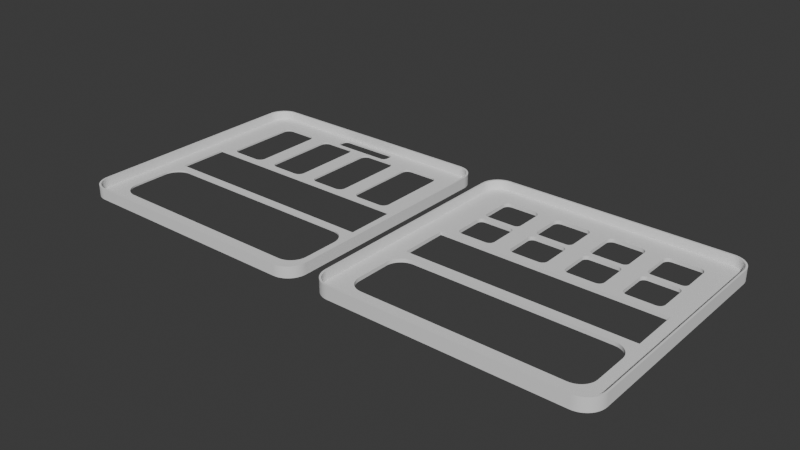# Source: streamdeckplusfiles.blend  (saved by Blender 4.0.36; exported with 4.5.12 LTS)
import bpy
from mathutils import Matrix  # noqa: F401  (used for matrix-valued properties, if any)

bpy.ops.wm.read_factory_settings(use_empty=True)
scene = bpy.context.scene
scene.name = 'Scene'

# ---- collections
col_face_cover_with_logo_cut_out = bpy.data.collections.new('face cover with logo cut out'); scene.collection.children.link(col_face_cover_with_logo_cut_out)
col_faceplate_botton_seperation = bpy.data.collections.new('faceplate botton seperation'); scene.collection.children.link(col_faceplate_botton_seperation)

# ---- node groups
ng_auto_smooth = bpy.data.node_groups.new('Auto Smooth', 'GeometryNodeTree')
_s = ng_auto_smooth.interface.new_socket(name='Geometry', in_out='OUTPUT', socket_type='NodeSocketGeometry')
_s = ng_auto_smooth.interface.new_socket(name='Geometry', in_out='INPUT', socket_type='NodeSocketGeometry')
_s = ng_auto_smooth.interface.new_socket(name='Angle', in_out='INPUT', socket_type='NodeSocketFloat')
_s.subtype = 'ANGLE'
_s.min_value = 0.0
_s.max_value = 3.142
ng_auto_smooth.is_modifier = True
_N = ng_auto_smooth.nodes; _L = ng_auto_smooth.links
n0 = _N.new('NodeGroupOutput'); n0.name = 'Group Output'; n0.location = (480, -100)
n1 = _N.new('NodeGroupInput'); n1.name = 'Group Input'; n1.location = (-420, -300)
n2 = _N.new('NodeGroupInput'); n2.name = 'Group Input.001'; n2.location = (-60, -100)
n3 = _N.new('GeometryNodeSetShadeSmooth'); n3.name = 'Set Shade Smooth'; n3.location = (120, -100)
n3.domain = 'EDGE'
n4 = _N.new('GeometryNodeSetShadeSmooth'); n4.name = 'Set Shade Smooth.001'; n4.location = (300, -100)
n5 = _N.new('GeometryNodeInputMeshEdgeAngle'); n5.name = 'Edge Angle'; n5.location = (-420, -220)
n6 = _N.new('GeometryNodeInputEdgeSmooth'); n6.name = 'Is Edge Smooth'; n6.location = (-60, -160)
n7 = _N.new('GeometryNodeInputShadeSmooth'); n7.name = 'Is Face Smooth'; n7.location = (-240, -340)
n8 = _N.new('FunctionNodeBooleanMath'); n8.name = 'Boolean Math'; n8.location = (-60, -220)
n9 = _N.new('FunctionNodeCompare'); n9.name = 'Compare'; n9.location = (-240, -180)
n9.operation = 'LESS_EQUAL'
_L.new(n5.outputs[0], n9.inputs[0])
_L.new(n4.outputs[0], n0.inputs[0])
_L.new(n1.outputs[1], n9.inputs[1])
_L.new(n9.outputs[0], n8.inputs[0])
_L.new(n7.outputs[0], n8.inputs[1])
_L.new(n2.outputs[0], n3.inputs[0])
_L.new(n6.outputs[0], n3.inputs[1])
_L.new(n3.outputs[0], n4.inputs[0])
_L.new(n8.outputs[0], n3.inputs[2])
n0.is_active_output = True

# ---- world
world_world = bpy.data.worlds.new('World'); scene.world = world_world
world_world.use_nodes = True; world_world.node_tree.nodes.clear()
_N = world_world.node_tree.nodes; _L = world_world.node_tree.links
n0 = _N.new('ShaderNodeOutputWorld'); n0.name = 'World Output'; n0.location = (300, 300)
n1 = _N.new('ShaderNodeBackground'); n1.name = 'Background'; n1.location = (10, 300)
n1.inputs[0].default_value = (0.05088, 0.05088, 0.05088, 1.0)
_L.new(n1.outputs[0], n0.inputs[0])
n0.is_active_output = True
world_world.color = (0.05088, 0.05088, 0.05088)
world_world.use_sun_shadow = False
world_world.sun_shadow_jitter_overblur = 0.0

# ---- meshes
me_stream_deck_plus_face_cover = bpy.data.meshes.new('Stream Deck Plus face cover')
me_stream_deck_plus_face_cover.from_pydata([(-60.59, -71.77, 4.703), (-60.59, -71.77, -0.3468), (-61.4, -71.73, 4.703), (-61.4, -71.73, -0.3468), (-62.21, -71.62, -0.3468), (-62.21, -71.62, 4.703), (-63.0, -71.45, -0.3468), (-63.0, -71.45, 4.703), (-63.78, -71.2, -0.3468), (-63.78, -71.2, 4.703), (-64.52, -70.89, -0.3468), (-64.52, -70.89, 4.703), (-65.24, -70.52, -0.3468), (-65.24, -70.52, 4.703), (-65.93, -70.08, -0.3468), (-65.93, -70.08, 4.703), (-66.57, -69.59, -0.3468), (-66.57, -69.59, 4.703), (-67.17, -69.04, -0.3468), (-67.17, -69.04, 4.703), (-67.72, -68.44, -0.3468), (-67.72, -68.44, 4.703), (-68.21, -67.8, -0.3468), (-68.21, -67.8, 4.703), (-68.65, -67.12, -0.3468), (-68.65, -67.12, 4.703), (-69.02, -66.4, -0.3468), (-69.02, -66.4, 4.703), (-69.33, -65.65, -0.3468), (-69.33, -65.65, 4.703), (-69.58, -64.87, -0.3468), (-69.58, -64.87, 4.703), (-69.75, -64.08, -0.3468), (-69.75, -64.08, 4.703), (-69.86, -63.28, -0.3468), (-69.86, -63.28, 4.703), (-69.89, -62.47, 4.703), (-69.89, -62.47, -0.3468), (-69.89, 54.33, -0.3468), (-69.89, 54.33, 4.703), (-69.86, 55.15, 4.703), (-69.86, 55.15, -0.3468), (-69.75, 55.95, -0.3468), (-69.75, 55.95, 4.703), (-69.58, 56.74, -0.3468), (-69.58, 56.74, 4.703), (-69.33, 57.52, -0.3468), (-69.33, 57.52, 4.703), (-69.02, 58.27, -0.3468), (-69.02, 58.27, 4.703), (-68.65, 58.98, -0.3468), (-68.65, 58.98, 4.703), (-68.21, 59.67, -0.3468), (-68.21, 59.67, 4.703), (-67.72, 60.31, -0.3468), (-67.72, 60.31, 4.703), (-67.17, 60.91, -0.3468), (-67.17, 60.91, 4.703), (-66.57, 61.46, -0.3468), (-66.57, 61.46, 4.703), (-65.93, 61.95, -0.3468), (-65.93, 61.95, 4.703), (-65.24, 62.39, -0.3468), (-65.24, 62.39, 4.703), (-64.52, 62.76, -0.3468), (-64.52, 62.76, 4.703), (-63.78, 63.07, -0.3468), (-63.78, 63.07, 4.703), (-63.0, 63.32, -0.3468), (-63.0, 63.32, 4.703), (-62.21, 63.49, -0.3468), (-62.21, 63.49, 4.703), (-61.4, 63.6, -0.3468), (-61.4, 63.6, 4.703), (-60.59, 63.63, 4.703), (-60.59, 63.63, -0.3468), (60.81, 63.63, -0.3468), (60.81, 63.63, 4.703), (60.81, -71.77, -0.3468), (60.81, -71.77, 4.703), (70.11, -62.47, 4.703), (70.11, -62.47, -0.3468), (70.07, -63.28, 4.703), (70.07, -63.28, -0.3468), (69.96, -64.08, -0.3468), (69.96, -64.08, 4.703), (69.79, -64.87, -0.3468), (69.79, -64.87, 4.703), (69.54, -65.65, -0.3468), (69.54, -65.65, 4.703), (69.23, -66.4, -0.3468), (69.23, -66.4, 4.703), (68.86, -67.12, -0.3468), (68.86, -67.12, 4.703), (68.42, -67.8, -0.3468), (68.42, -67.8, 4.703), (67.93, -68.44, -0.3468), (67.93, -68.44, 4.703), (67.38, -69.04, -0.3468), (67.38, -69.04, 4.703), (66.78, -69.59, -0.3468), (66.78, -69.59, 4.703), (66.14, -70.08, -0.3468), (66.14, -70.08, 4.703), (65.46, -70.52, -0.3468), (65.46, -70.52, 4.703), (64.74, -70.89, -0.3468), (64.74, -70.89, 4.703), (63.99, -71.2, -0.3468), (63.99, -71.2, 4.703), (63.21, -71.45, -0.3468), (63.21, -71.45, 4.703), (62.42, -71.62, -0.3468), (62.42, -71.62, 4.703), (61.62, -71.73, -0.3468), (61.62, -71.73, 4.703), (70.11, 54.33, -0.3468), (70.11, 54.33, 4.703), (61.62, 63.6, 4.703), (61.62, 63.6, -0.3468), (62.42, 63.49, -0.3468), (62.42, 63.49, 4.703), (63.21, 63.32, -0.3468), (63.21, 63.32, 4.703), (63.99, 63.07, -0.3468), (63.99, 63.07, 4.703), (64.74, 62.76, -0.3468), (64.74, 62.76, 4.703), (65.46, 62.39, -0.3468), (65.46, 62.39, 4.703), (66.14, 61.95, -0.3468), (66.14, 61.95, 4.703), (66.78, 61.46, -0.3468), (66.78, 61.46, 4.703), (67.38, 60.91, -0.3468), (67.38, 60.91, 4.703), (67.93, 60.31, -0.3468), (67.93, 60.31, 4.703), (68.42, 59.67, -0.3468), (68.42, 59.67, 4.703), (68.86, 58.98, -0.3468), (68.86, 58.98, 4.703), (69.23, 58.27, -0.3468), (69.23, 58.27, 4.703), (69.54, 57.52, -0.3468), (69.54, 57.52, 4.703), (69.79, 56.74, -0.3468), (69.79, 56.74, 4.703), (69.96, 55.95, -0.3468), (69.96, 55.95, 4.703), (70.07, 55.15, -0.3468), (70.07, 55.15, 4.703), (-70.89, -62.47, 4.703), (-70.89, -62.47, -1.297), (-70.86, -63.36, 4.703), (-70.86, -63.36, -1.297), (-70.74, -64.25, 4.703), (-70.74, -64.25, -1.297), (-70.54, -65.13, 4.703), (-70.54, -65.13, -1.297), (-70.27, -65.99, 4.703), (-70.27, -65.99, -1.297), (-69.93, -66.82, 4.703), (-69.93, -66.82, -1.297), (-69.51, -67.62, 4.703), (-69.51, -67.62, -1.297), (-69.03, -68.37, 4.703), (-69.03, -68.37, -1.297), (-68.48, -69.09, 4.703), (-68.48, -69.09, -1.297), (-67.88, -69.75, 4.703), (-67.88, -69.75, -1.297), (-67.22, -70.36, 4.703), (-67.22, -70.36, -1.297), (-66.5, -70.9, 4.703), (-66.5, -70.9, -1.297), (-65.74, -71.39, 4.703), (-65.74, -71.39, -1.297), (-64.95, -71.8, 4.703), (-64.95, -71.8, -1.297), (-64.12, -72.14, 4.703), (-64.12, -72.14, -1.297), (-63.26, -72.41, 4.703), (-63.26, -72.41, -1.297), (-62.38, -72.61, 4.703), (-62.38, -72.61, -1.297), (-61.49, -72.73, 4.703), (-61.49, -72.73, -1.297), (-60.59, -72.77, 4.703), (-60.59, -72.77, -1.297), (-70.89, 54.33, -1.297), (-70.89, 54.33, 4.703), (-60.59, 64.63, 4.703), (-60.59, 64.63, -1.297), (-61.49, 64.6, 4.703), (-61.49, 64.6, -1.297), (-62.38, 64.48, 4.703), (-62.38, 64.48, -1.297), (-63.26, 64.28, 4.703), (-63.26, 64.28, -1.297), (-64.12, 64.01, 4.703), (-64.12, 64.01, -1.297), (-64.95, 63.67, 4.703), (-64.95, 63.67, -1.297), (-65.74, 63.25, 4.703), (-65.74, 63.25, -1.297), (-66.5, 62.77, 4.703), (-66.5, 62.77, -1.297), (-67.22, 62.23, 4.703), (-67.22, 62.23, -1.297), (-67.88, 61.62, 4.703), (-67.88, 61.62, -1.297), (-68.48, 60.96, 4.703), (-68.48, 60.96, -1.297), (-69.03, 60.24, 4.703), (-69.03, 60.24, -1.297), (-69.51, 59.48, 4.703), (-69.51, 59.48, -1.297), (-69.93, 58.69, 4.703), (-69.93, 58.69, -1.297), (-70.27, 57.86, 4.703), (-70.27, 57.86, -1.297), (-70.54, 57.0, 4.703), (-70.54, 57.0, -1.297), (-70.74, 56.12, 4.703), (-70.74, 56.12, -1.297), (-70.86, 55.23, 4.703), (-70.86, 55.23, -1.297), (60.81, 64.63, -1.297), (60.81, 64.63, 4.703), (71.11, 54.33, 4.703), (71.11, 54.33, -1.297), (71.07, 55.23, 4.703), (71.07, 55.23, -1.297), (70.95, 56.12, 4.703), (70.95, 56.12, -1.297), (70.75, 57.0, 4.703), (70.75, 57.0, -1.297), (70.48, 57.86, 4.703), (70.48, 57.86, -1.297), (70.14, 58.69, 4.703), (70.14, 58.69, -1.297), (69.73, 59.48, 4.703), (69.73, 59.48, -1.297), (69.24, 60.24, 4.703), (69.24, 60.24, -1.297), (68.7, 60.96, 4.703), (68.7, 60.96, -1.297), (68.09, 61.62, 4.703), (68.09, 61.62, -1.297), (67.43, 62.23, 4.703), (67.43, 62.23, -1.297), (66.71, 62.77, 4.703), (66.71, 62.77, -1.297), (65.96, 63.25, 4.703), (65.96, 63.25, -1.297), (65.16, 63.67, 4.703), (65.16, 63.67, -1.297), (64.33, 64.01, 4.703), (64.33, 64.01, -1.297), (63.47, 64.28, 4.703), (63.47, 64.28, -1.297), (62.59, 64.48, 4.703), (62.59, 64.48, -1.297), (61.7, 64.6, 4.703), (61.7, 64.6, -1.297), (71.11, -62.47, -1.297), (71.11, -62.47, 4.703), (60.81, -72.77, 4.703), (60.81, -72.77, -1.297), (61.7, -72.73, 4.703), (61.7, -72.73, -1.297), (62.59, -72.61, 4.703), (62.59, -72.61, -1.297), (63.47, -72.41, 4.703), (63.47, -72.41, -1.297), (64.33, -72.14, 4.703), (64.33, -72.14, -1.297), (65.16, -71.8, 4.703), (65.16, -71.8, -1.297), (65.96, -71.39, 4.703), (65.96, -71.39, -1.297), (66.71, -70.9, 4.703), (66.71, -70.9, -1.297), (67.43, -70.36, 4.703), (67.43, -70.36, -1.297), (68.09, -69.75, 4.703), (68.09, -69.75, -1.297), (68.7, -69.09, 4.703), (68.7, -69.09, -1.297), (69.24, -68.37, 4.703), (69.24, -68.37, -1.297), (69.73, -67.62, 4.703), (69.73, -67.62, -1.297), (70.14, -66.82, 4.703), (70.14, -66.82, -1.297), (70.48, -65.99, 4.703), (70.48, -65.99, -1.297), (70.75, -65.13, 4.703), (70.75, -65.13, -1.297), (70.95, -64.25, 4.703), (70.95, -64.25, -1.297), (71.07, -63.36, 4.703), (71.07, -63.36, -1.297), (-60.89, -52.07, -1.297), (-60.89, -52.07, -0.3468), (-60.86, -52.9, -1.297), (-60.86, -52.9, -0.3468), (-60.74, -53.72, -1.297), (-60.74, -53.72, -0.3468), (-60.55, -54.53, -1.297), (-60.55, -54.53, -0.3468), (-60.29, -55.32, -1.297), (-60.29, -55.32, -0.3468), (-59.95, -56.08, -1.297), (-59.95, -56.08, -0.3468), (-59.55, -56.8, -1.297), (-59.55, -56.8, -0.3468), (-59.08, -57.49, -1.297), (-59.08, -57.49, -0.3468), (-58.55, -58.13, -1.297), (-58.55, -58.13, -0.3468), (-57.96, -58.72, -1.297), (-57.96, -58.72, -0.3468), (-57.32, -59.25, -1.297), (-57.32, -59.25, -0.3468), (-56.63, -59.72, -1.297), (-56.63, -59.72, -0.3468), (-55.91, -60.12, -1.297), (-55.91, -60.12, -0.3468), (-55.15, -60.46, -1.297), (-55.15, -60.46, -0.3468), (-54.36, -60.72, -1.297), (-54.36, -60.72, -0.3468), (-53.55, -60.91, -1.297), (-53.55, -60.91, -0.3468), (-52.72, -61.03, -1.297), (-52.72, -61.03, -0.3468), (-51.89, -61.07, -1.297), (-51.89, -61.07, -0.3468), (-60.89, -33.57, -0.3468), (-60.89, -33.57, -1.297), (-51.89, -24.57, -1.297), (-51.89, -24.57, -0.3468), (-52.72, -24.6, -1.297), (-52.72, -24.6, -0.3468), (-53.55, -24.72, -1.297), (-53.55, -24.72, -0.3468), (-54.36, -24.91, -1.297), (-54.36, -24.91, -0.3468), (-55.15, -25.17, -1.297), (-55.15, -25.17, -0.3468), (-55.91, -25.51, -1.297), (-55.91, -25.51, -0.3468), (-56.63, -25.91, -1.297), (-56.63, -25.91, -0.3468), (-57.32, -26.38, -1.297), (-57.32, -26.38, -0.3468), (-57.96, -26.91, -1.297), (-57.96, -26.91, -0.3468), (-58.55, -27.5, -1.297), (-58.55, -27.5, -0.3468), (-59.08, -28.14, -1.297), (-59.08, -28.14, -0.3468), (-59.55, -28.83, -1.297), (-59.55, -28.83, -0.3468), (-59.95, -29.55, -1.297), (-59.95, -29.55, -0.3468), (-60.29, -30.31, -1.297), (-60.29, -30.31, -0.3468), (-60.55, -31.1, -1.297), (-60.55, -31.1, -0.3468), (-60.74, -31.91, -1.297), (-60.74, -31.91, -0.3468), (-60.86, -32.73, -1.297), (-60.86, -32.73, -0.3468), (52.11, -24.57, -0.3468), (52.11, -24.57, -1.297), (61.11, -33.57, -1.297), (61.11, -33.57, -0.3468), (61.07, -32.73, -1.297), (61.07, -32.73, -0.3468), (60.95, -31.91, -1.297), (60.95, -31.91, -0.3468), (60.76, -31.1, -1.297), (60.76, -31.1, -0.3468), (60.5, -30.31, -1.297), (60.5, -30.31, -0.3468), (60.16, -29.55, -1.297), (60.16, -29.55, -0.3468), (59.76, -28.83, -1.297), (59.76, -28.83, -0.3468), (59.29, -28.14, -1.297), (59.29, -28.14, -0.3468), (58.76, -27.5, -1.297), (58.76, -27.5, -0.3468), (58.17, -26.91, -1.297), (58.17, -26.91, -0.3468), (57.53, -26.38, -1.297), (57.53, -26.38, -0.3468), (56.84, -25.91, -1.297), (56.84, -25.91, -0.3468), (56.12, -25.51, -1.297), (56.12, -25.51, -0.3468), (55.36, -25.17, -1.297), (55.36, -25.17, -0.3468), (54.57, -24.91, -1.297), (54.57, -24.91, -0.3468), (53.76, -24.72, -1.297), (53.76, -24.72, -0.3468), (52.94, -24.6, -1.297), (52.94, -24.6, -0.3468), (61.11, -52.07, -0.3468), (61.11, -52.07, -1.297), (52.11, -61.07, -1.297), (52.11, -61.07, -0.3468), (52.94, -61.03, -1.297), (52.94, -61.03, -0.3468), (53.76, -60.91, -1.297), (53.76, -60.91, -0.3468), (54.57, -60.72, -1.297), (54.57, -60.72, -0.3468), (55.36, -60.46, -1.297), (55.36, -60.46, -0.3468), (56.12, -60.12, -1.297), (56.12, -60.12, -0.3468), (56.84, -59.72, -1.297), (56.84, -59.72, -0.3468), (57.53, -59.25, -1.297), (57.53, -59.25, -0.3468), (58.17, -58.72, -1.297), (58.17, -58.72, -0.3468), (58.76, -58.13, -1.297), (58.76, -58.13, -0.3468), (59.29, -57.49, -1.297), (59.29, -57.49, -0.3468), (59.76, -56.8, -1.297), (59.76, -56.8, -0.3468), (60.16, -56.08, -1.297), (60.16, -56.08, -0.3468), (60.5, -55.32, -1.297), (60.5, -55.32, -0.3468), (60.76, -54.53, -1.297), (60.76, -54.53, -0.3468), (60.95, -53.72, -1.297), (60.95, -53.72, -0.3468), (61.07, -52.9, -1.297), (61.07, -52.9, -0.3468), (-37.14, 10.03, -1.297), (-37.14, 10.03, -0.3468), (-36.65, 10.07, -1.297), (-36.65, 10.07, -0.3468), (-36.16, 10.18, -1.297), (-36.16, 10.18, -0.3468), (-35.69, 10.35, -1.297), (-35.69, 10.35, -0.3468), (-35.25, 10.59, -1.297), (-35.25, 10.59, -0.3468), (-34.85, 10.89, -1.297), (-34.85, 10.89, -0.3468), (-34.5, 11.24, -1.297), (-34.5, 11.24, -0.3468), (-34.2, 11.64, -1.297), (-34.2, 11.64, -0.3468), (-33.96, 12.08, -1.297), (-33.96, 12.08, -0.3468), (-33.79, 12.55, -1.297), (-33.79, 12.55, -0.3468), (-33.68, 13.04, -1.297), (-33.68, 13.04, -0.3468), (-33.64, 13.53, -1.297), (-33.64, 13.53, -0.3468), (-50.89, 10.03, -0.3468), (-50.89, 10.03, -1.297), (-54.39, 13.53, -1.297), (-54.39, 13.53, -0.3468), (-54.36, 13.04, -1.297), (-54.36, 13.04, -0.3468), (-54.25, 12.55, -1.297), (-54.25, 12.55, -0.3468), (-54.08, 12.08, -1.297), (-54.08, 12.08, -0.3468), (-53.84, 11.64, -1.297), (-53.84, 11.64, -0.3468), (-53.54, 11.24, -1.297), (-53.54, 11.24, -0.3468), (-53.19, 10.89, -1.297), (-53.19, 10.89, -0.3468), (-52.79, 10.59, -1.297), (-52.79, 10.59, -0.3468), (-52.35, 10.35, -1.297), (-52.35, 10.35, -0.3468), (-51.88, 10.18, -1.297), (-51.88, 10.18, -0.3468), (-51.39, 10.07, -1.297), (-51.39, 10.07, -0.3468), (-54.39, 48.93, -0.3468), (-54.39, 48.93, -1.297), (-50.89, 52.43, -1.297), (-50.89, 52.43, -0.3468), (-51.39, 52.4, -1.297), (-51.39, 52.4, -0.3468), (-51.88, 52.29, -1.297), (-51.88, 52.29, -0.3468), (-52.35, 52.12, -1.297), (-52.35, 52.12, -0.3468), (-52.79, 51.88, -1.297), (-52.79, 51.88, -0.3468), (-53.19, 51.58, -1.297), (-53.19, 51.58, -0.3468), (-53.54, 51.23, -1.297), (-53.54, 51.23, -0.3468), (-53.84, 50.83, -1.297), (-53.84, 50.83, -0.3468), (-54.08, 50.39, -1.297), (-54.08, 50.39, -0.3468), (-54.25, 49.92, -1.297), (-54.25, 49.92, -0.3468), (-54.36, 49.43, -1.297), (-54.36, 49.43, -0.3468), (-37.14, 52.43, -0.3468), (-37.14, 52.43, -1.297), (-33.64, 48.93, -1.297), (-33.64, 48.93, -0.3468), (-33.68, 49.43, -1.297), (-33.68, 49.43, -0.3468), (-33.79, 49.92, -1.297), (-33.79, 49.92, -0.3468), (-33.96, 50.39, -1.297), (-33.96, 50.39, -0.3468), (-34.2, 50.83, -1.297), (-34.2, 50.83, -0.3468), (-34.5, 51.23, -1.297), (-34.5, 51.23, -0.3468), (-34.85, 51.58, -1.297), (-34.85, 51.58, -0.3468), (-35.25, 51.88, -1.297), (-35.25, 51.88, -0.3468), (-35.69, 52.12, -1.297), (-35.69, 52.12, -0.3468), (-36.16, 52.29, -1.297), (-36.16, 52.29, -0.3468), (-36.65, 52.4, -1.297), (-36.65, 52.4, -0.3468), (4.606, 48.93, -0.3468), (4.606, 13.53, -0.3468), (4.606, 48.93, -1.297), (4.606, 13.53, -1.297), (8.106, 52.43, -1.297), (8.106, 52.43, -0.3468), (7.608, 52.4, -1.297), (7.608, 52.4, -0.3468), (7.12, 52.29, -1.297), (7.12, 52.29, -0.3468), (6.652, 52.12, -1.297), (6.652, 52.12, -0.3468), (6.213, 51.88, -1.297), (6.213, 51.88, -0.3468), (5.814, 51.58, -1.297), (5.814, 51.58, -0.3468), (5.461, 51.23, -1.297), (5.461, 51.23, -0.3468), (5.161, 50.83, -1.297), (5.161, 50.83, -0.3468), (4.922, 50.39, -1.297), (4.922, 50.39, -0.3468), (4.747, 49.92, -1.297), (4.747, 49.92, -0.3468), (4.641, 49.43, -1.297), (4.641, 49.43, -0.3468), (21.86, 52.43, -0.3468), (21.86, 52.43, -1.297), (25.36, 48.93, -1.297), (25.36, 48.93, -0.3468), (25.32, 49.43, -1.297), (25.32, 49.43, -0.3468), (25.21, 49.92, -1.297), (25.21, 49.92, -0.3468), (25.04, 50.39, -1.297), (25.04, 50.39, -0.3468), (24.8, 50.83, -1.297), (24.8, 50.83, -0.3468), (24.5, 51.23, -1.297), (24.5, 51.23, -0.3468), (24.15, 51.58, -1.297), (24.15, 51.58, -0.3468), (23.75, 51.88, -1.297), (23.75, 51.88, -0.3468), (23.31, 52.12, -1.297), (23.31, 52.12, -0.3468), (22.84, 52.29, -1.297), (22.84, 52.29, -0.3468), (22.35, 52.4, -1.297), (22.35, 52.4, -0.3468), (25.36, 13.53, -0.3468), (25.36, 13.53, -1.297), (21.86, 10.03, -1.297), (21.86, 10.03, -0.3468), (22.35, 10.07, -1.297), (22.35, 10.07, -0.3468), (22.84, 10.18, -1.297), (22.84, 10.18, -0.3468), (23.31, 10.35, -1.297), (23.31, 10.35, -0.3468), (23.75, 10.59, -1.297), (23.75, 10.59, -0.3468), (24.15, 10.89, -1.297), (24.15, 10.89, -0.3468), (24.5, 11.24, -1.297), (24.5, 11.24, -0.3468), (24.8, 11.64, -1.297), (24.8, 11.64, -0.3468), (25.04, 12.08, -1.297), (25.04, 12.08, -0.3468), (25.21, 12.55, -1.297), (25.21, 12.55, -0.3468), (25.32, 13.04, -1.297), (25.32, 13.04, -0.3468), (8.106, 10.03, -0.3468), (8.106, 10.03, -1.297), (4.641, 13.04, -1.297), (4.641, 13.04, -0.3468), (4.747, 12.55, -1.297), (4.747, 12.55, -0.3468), (4.922, 12.08, -1.297), (4.922, 12.08, -0.3468), (5.161, 11.64, -1.297), (5.161, 11.64, -0.3468), (5.461, 11.24, -1.297), (5.461, 11.24, -0.3468), (5.814, 10.89, -1.297), (5.814, 10.89, -0.3468), (6.213, 10.59, -1.297), (6.213, 10.59, -0.3468), (6.652, 10.35, -1.297), (6.652, 10.35, -0.3468), (7.12, 10.18, -1.297), (7.12, 10.18, -0.3468), (7.608, 10.07, -1.297), (7.608, 10.07, -0.3468), (-60.39, 6.435, -0.3468), (-60.39, -20.57, -0.3468), (-60.39, 6.435, -1.297), (-60.39, -20.57, -1.297), (61.11, 6.435, -0.3468), (61.11, 6.435, -1.297), (61.11, -20.57, -0.3468), (61.11, -20.57, -1.297), (-7.644, 10.03, -1.297), (-7.644, 10.03, -0.3468), (-7.146, 10.07, -1.297), (-7.146, 10.07, -0.3468), (-6.658, 10.18, -1.297), (-6.658, 10.18, -0.3468), (-6.19, 10.35, -1.297), (-6.19, 10.35, -0.3468), (-5.752, 10.59, -1.297), (-5.752, 10.59, -0.3468), (-5.352, 10.89, -1.297), (-5.352, 10.89, -0.3468), (-4.999, 11.24, -1.297), (-4.999, 11.24, -0.3468), (-4.7, 11.64, -1.297), (-4.7, 11.64, -0.3468), (-4.461, 12.08, -1.297), (-4.461, 12.08, -0.3468), (-4.286, 12.55, -1.297), (-4.286, 12.55, -0.3468), (-4.18, 13.04, -1.297), (-4.18, 13.04, -0.3468), (-4.144, 13.53, -1.297), (-4.144, 13.53, -0.3468), (-21.39, 10.03, -0.3468), (-21.39, 10.03, -1.297), (-24.89, 13.53, -1.297), (-24.89, 13.53, -0.3468), (-24.86, 13.04, -1.297), (-24.86, 13.04, -0.3468), (-24.75, 12.55, -1.297), (-24.75, 12.55, -0.3468), (-24.58, 12.08, -1.297), (-24.58, 12.08, -0.3468), (-24.34, 11.64, -1.297), (-24.34, 11.64, -0.3468), (-24.04, 11.24, -1.297), (-24.04, 11.24, -0.3468), (-23.69, 10.89, -1.297), (-23.69, 10.89, -0.3468), (-23.29, 10.59, -1.297), (-23.29, 10.59, -0.3468), (-22.85, 10.35, -1.297), (-22.85, 10.35, -0.3468), (-22.38, 10.18, -1.297), (-22.38, 10.18, -0.3468), (-21.89, 10.07, -1.297), (-21.89, 10.07, -0.3468), (51.36, 52.43, -0.3468), (37.61, 52.43, -0.3468), (51.36, 52.43, -1.297), (37.61, 52.43, -1.297), (54.86, 48.93, -1.297), (54.86, 48.93, -0.3468), (54.82, 49.43, -1.297), (54.82, 49.43, -0.3468), (54.71, 49.92, -1.297), (54.71, 49.92, -0.3468), (54.54, 50.39, -1.297), (54.54, 50.39, -0.3468), (54.3, 50.83, -1.297), (54.3, 50.83, -0.3468), (54.0, 51.23, -1.297), (54.0, 51.23, -0.3468), (53.65, 51.58, -1.297), (53.65, 51.58, -0.3468), (53.25, 51.88, -1.297), (53.25, 51.88, -0.3468), (52.81, 52.12, -1.297), (52.81, 52.12, -0.3468), (52.34, 52.29, -1.297), (52.34, 52.29, -0.3468), (51.85, 52.4, -1.297), (51.85, 52.4, -0.3468), (54.86, 13.53, -0.3468), (54.86, 13.53, -1.297), (51.36, 10.03, -1.297), (51.36, 10.03, -0.3468), (51.85, 10.07, -1.297), (51.85, 10.07, -0.3468), (52.34, 10.18, -1.297), (52.34, 10.18, -0.3468), (52.81, 10.35, -1.297), (52.81, 10.35, -0.3468), (53.25, 10.59, -1.297), (53.25, 10.59, -0.3468), (53.65, 10.89, -1.297), (53.65, 10.89, -0.3468), (54.0, 11.24, -1.297), (54.0, 11.24, -0.3468), (54.3, 11.64, -1.297), (54.3, 11.64, -0.3468), (54.54, 12.08, -1.297), (54.54, 12.08, -0.3468), (54.71, 12.55, -1.297), (54.71, 12.55, -0.3468), (54.82, 13.04, -1.297), (54.82, 13.04, -0.3468), (37.61, 10.03, -0.3468), (37.61, 10.03, -1.297), (34.11, 13.53, -1.297), (34.11, 13.53, -0.3468), (34.14, 13.04, -1.297), (34.14, 13.04, -0.3468), (34.25, 12.55, -1.297), (34.25, 12.55, -0.3468), (34.42, 12.08, -1.297), (34.42, 12.08, -0.3468), (34.66, 11.64, -1.297), (34.66, 11.64, -0.3468), (34.96, 11.24, -1.297), (34.96, 11.24, -0.3468), (35.31, 10.89, -1.297), (35.31, 10.89, -0.3468), (35.71, 10.59, -1.297), (35.71, 10.59, -0.3468), (36.15, 10.35, -1.297), (36.15, 10.35, -0.3468), (36.62, 10.18, -1.297), (36.62, 10.18, -0.3468), (37.11, 10.07, -1.297), (37.11, 10.07, -0.3468), (34.11, 48.93, -0.3468), (34.11, 48.93, -1.297), (37.11, 52.4, -1.297), (37.11, 52.4, -0.3468), (36.62, 52.29, -1.297), (36.62, 52.29, -0.3468), (36.15, 52.12, -1.297), (36.15, 52.12, -0.3468), (35.71, 51.88, -1.297), (35.71, 51.88, -0.3468), (35.31, 51.58, -1.297), (35.31, 51.58, -0.3468), (34.96, 51.23, -1.297), (34.96, 51.23, -0.3468), (34.66, 50.83, -1.297), (34.66, 50.83, -0.3468), (34.42, 50.39, -1.297), (34.42, 50.39, -0.3468), (34.25, 49.92, -1.297), (34.25, 49.92, -0.3468), (34.14, 49.43, -1.297), (34.14, 49.43, -0.3468), (17.36, 56.43, -0.3468), (17.36, 58.38, -0.3468), (17.36, 56.43, -1.297), (17.36, 58.38, -1.297), (14.86, 53.93, -1.297), (14.86, 53.93, -0.3468), (15.29, 53.97, -1.297), (15.29, 53.97, -0.3468), (15.71, 54.09, -1.297), (15.71, 54.09, -0.3468), (16.11, 54.27, -1.297), (16.11, 54.27, -0.3468), (16.46, 54.52, -1.297), (16.46, 54.52, -0.3468), (16.77, 54.83, -1.297), (16.77, 54.83, -0.3468), (17.02, 55.18, -1.297), (17.02, 55.18, -0.3468), (17.2, 55.58, -1.297), (17.2, 55.58, -0.3468), (17.32, 56.0, -1.297), (17.32, 56.0, -0.3468), (-14.39, 53.93, -0.3468), (-14.39, 53.93, -1.297), (-16.89, 56.43, -1.297), (-16.89, 56.43, -0.3468), (-16.86, 56.0, -1.297), (-16.86, 56.0, -0.3468), (-16.74, 55.58, -1.297), (-16.74, 55.58, -0.3468), (-16.56, 55.18, -1.297), (-16.56, 55.18, -0.3468), (-16.31, 54.83, -1.297), (-16.31, 54.83, -0.3468), (-16.0, 54.52, -1.297), (-16.0, 54.52, -0.3468), (-15.64, 54.27, -1.297), (-15.64, 54.27, -0.3468), (-15.25, 54.09, -1.297), (-15.25, 54.09, -0.3468), (-14.83, 53.97, -1.297), (-14.83, 53.97, -0.3468), (-16.89, 58.38, -0.3468), (-16.89, 58.38, -1.297), (-14.39, 60.88, -1.297), (-14.39, 60.88, -0.3468), (-14.83, 60.85, -1.297), (-14.83, 60.85, -0.3468), (-15.25, 60.73, -1.297), (-15.25, 60.73, -0.3468), (-15.64, 60.55, -1.297), (-15.64, 60.55, -0.3468), (-16.0, 60.3, -1.297), (-16.0, 60.3, -0.3468), (-16.31, 59.99, -1.297), (-16.31, 59.99, -0.3468), (-16.56, 59.63, -1.297), (-16.56, 59.63, -0.3468), (-16.74, 59.24, -1.297), (-16.74, 59.24, -0.3468), (-16.86, 58.82, -1.297), (-16.86, 58.82, -0.3468), (14.86, 60.88, -0.3468), (14.86, 60.88, -1.297), (17.32, 58.82, -1.297), (17.32, 58.82, -0.3468), (17.2, 59.24, -1.297), (17.2, 59.24, -0.3468), (17.02, 59.63, -1.297), (17.02, 59.63, -0.3468), (16.77, 59.99, -1.297), (16.77, 59.99, -0.3468), (16.46, 60.3, -1.297), (16.46, 60.3, -0.3468), (16.11, 60.55, -1.297), (16.11, 60.55, -0.3468), (15.71, 60.73, -1.297), (15.71, 60.73, -0.3468), (15.29, 60.85, -1.297), (15.29, 60.85, -0.3468), (-24.89, 48.93, -1.297), (-24.86, 49.43, -1.297), (-24.75, 49.92, -1.297), (-24.58, 50.39, -1.297), (-24.34, 50.83, -1.297), (-24.04, 51.23, -1.297), (-23.69, 51.58, -1.297), (-23.29, 51.88, -1.297), (-22.85, 52.12, -1.297), (-4.144, 48.93, -1.297), (-4.18, 49.43, -1.297), (-4.286, 49.92, -1.297), (-4.461, 50.39, -1.297), (-4.7, 50.83, -1.297), (-4.999, 51.23, -1.297), (-5.352, 51.58, -1.297), (-5.752, 51.88, -1.297), (-6.19, 52.12, -1.297), (-6.658, 52.29, -1.297), (-7.146, 52.4, -1.297), (-7.644, 52.43, -1.297), (-21.39, 52.43, -1.297), (-21.89, 52.4, -1.297), (-22.38, 52.29, -1.297), (-24.89, 48.93, -0.3468), (-24.86, 49.43, -0.3468), (-24.75, 49.92, -0.3468), (-24.58, 50.39, -0.3468), (-24.34, 50.83, -0.3468), (-24.04, 51.23, -0.3468), (-23.69, 51.58, -0.3468), (-23.29, 51.88, -0.3468), (-22.85, 52.12, -0.3468), (-22.38, 52.29, -0.3468), (-21.89, 52.4, -0.3468), (-21.39, 52.43, -0.3468), (-7.644, 52.43, -0.3468), (-7.146, 52.4, -0.3468), (-6.658, 52.29, -0.3468), (-6.19, 52.12, -0.3468), (-5.752, 51.88, -0.3468), (-5.352, 51.58, -0.3468), (-4.999, 51.23, -0.3468), (-4.7, 50.83, -0.3468), (-4.461, 50.39, -0.3468), (-4.286, 49.92, -0.3468), (-4.18, 49.43, -0.3468), (-4.144, 48.93, -0.3468)], [], [(0, 1, 2), (2, 1, 3), (2, 3, 4), (2, 4, 5), (5, 4, 6), (5, 6, 7), (7, 6, 8), (7, 8, 9), (9, 8, 10), (9, 10, 11), (11, 10, 12), (11, 12, 13), (13, 12, 14), (13, 14, 15), (15, 14, 16), (15, 16, 17), (17, 16, 18), (17, 18, 19), (19, 18, 20), (19, 20, 21), (21, 20, 22), (21, 22, 23), (23, 22, 24), (23, 24, 25), (25, 24, 26), (25, 26, 27), (27, 26, 28), (27, 28, 29), (29, 28, 30), (29, 30, 31), (31, 30, 32), (31, 32, 33), (33, 32, 34), (33, 34, 35), (35, 34, 36), (36, 34, 37), (37, 38, 36), (36, 38, 39), (39, 38, 40), (40, 38, 41), (40, 41, 42), (40, 42, 43), (43, 42, 44), (43, 44, 45), (45, 44, 46), (45, 46, 47), (47, 46, 48), (47, 48, 49), (49, 48, 50), (49, 50, 51), (51, 50, 52), (51, 52, 53), (53, 52, 54), (53, 54, 55), (55, 54, 56), (55, 56, 57), (57, 56, 58), (57, 58, 59), (59, 58, 60), (59, 60, 61), (61, 60, 62), (61, 62, 63), (63, 62, 64), (63, 64, 65), (65, 64, 66), (65, 66, 67), (67, 66, 68), (67, 68, 69), (69, 68, 70), (69, 70, 71), (71, 70, 72), (71, 72, 73), (73, 72, 74), (74, 72, 75), (75, 76, 74), (74, 76, 77), (78, 1, 79), (79, 1, 0), (80, 81, 82), (82, 81, 83), (82, 83, 84), (82, 84, 85), (85, 84, 86), (85, 86, 87), (87, 86, 88), (87, 88, 89), (89, 88, 90), (89, 90, 91), (91, 90, 92), (91, 92, 93), (93, 92, 94), (93, 94, 95), (95, 94, 96), (95, 96, 97), (97, 96, 98), (97, 98, 99), (99, 98, 100), (99, 100, 101), (101, 100, 102), (101, 102, 103), (103, 102, 104), (103, 104, 105), (105, 104, 106), (105, 106, 107), (107, 106, 108), (107, 108, 109), (109, 108, 110), (109, 110, 111), (111, 110, 112), (111, 112, 113), (113, 112, 114), (113, 114, 115), (115, 114, 79), (79, 114, 78), (116, 81, 117), (117, 81, 80), (77, 76, 118), (118, 76, 119), (118, 119, 120), (118, 120, 121), (121, 120, 122), (121, 122, 123), (123, 122, 124), (123, 124, 125), (125, 124, 126), (125, 126, 127), (127, 126, 128), (127, 128, 129), (129, 128, 130), (129, 130, 131), (131, 130, 132), (131, 132, 133), (133, 132, 134), (133, 134, 135), (135, 134, 136), (135, 136, 137), (137, 136, 138), (137, 138, 139), (139, 138, 140), (139, 140, 141), (141, 140, 142), (141, 142, 143), (143, 142, 144), (143, 144, 145), (145, 144, 146), (145, 146, 147), (147, 146, 148), (147, 148, 149), (149, 148, 150), (149, 150, 151), (151, 150, 117), (117, 150, 116), (152, 153, 154), (154, 153, 155), (154, 155, 156), (156, 155, 157), (156, 157, 158), (158, 157, 159), (158, 159, 160), (160, 159, 161), (160, 161, 162), (162, 161, 163), (162, 163, 164), (164, 163, 165), (164, 165, 166), (166, 165, 167), (166, 167, 168), (168, 167, 169), (168, 169, 170), (170, 169, 171), (170, 171, 172), (172, 171, 173), (172, 173, 174), (174, 173, 175), (174, 175, 176), (176, 175, 177), (176, 177, 178), (178, 177, 179), (178, 179, 180), (180, 179, 181), (180, 181, 182), (182, 181, 183), (182, 183, 184), (184, 183, 185), (184, 185, 186), (186, 185, 187), (186, 187, 188), (188, 187, 189), (190, 153, 191), (191, 153, 152), (192, 193, 194), (194, 193, 195), (194, 195, 196), (196, 195, 197), (196, 197, 198), (198, 197, 199), (198, 199, 200), (200, 199, 201), (200, 201, 202), (202, 201, 203), (202, 203, 204), (204, 203, 205), (204, 205, 206), (206, 205, 207), (206, 207, 208), (208, 207, 209), (208, 209, 210), (210, 209, 211), (210, 211, 212), (212, 211, 213), (212, 213, 214), (214, 213, 215), (214, 215, 216), (216, 215, 217), (216, 217, 218), (218, 217, 219), (218, 219, 220), (220, 219, 221), (220, 221, 222), (222, 221, 223), (222, 223, 224), (224, 223, 225), (224, 225, 226), (226, 225, 227), (226, 227, 191), (191, 227, 190), (228, 193, 229), (229, 193, 192), (230, 231, 232), (232, 231, 233), (232, 233, 234), (234, 233, 235), (234, 235, 236), (236, 235, 237), (236, 237, 238), (238, 237, 239), (238, 239, 240), (240, 239, 241), (240, 241, 242), (242, 241, 243), (242, 243, 244), (244, 243, 245), (244, 245, 246), (246, 245, 247), (246, 247, 248), (248, 247, 249), (248, 249, 250), (250, 249, 251), (250, 251, 252), (252, 251, 253), (252, 253, 254), (254, 253, 255), (254, 255, 256), (256, 255, 257), (256, 257, 258), (258, 257, 259), (258, 259, 260), (260, 259, 261), (260, 261, 262), (262, 261, 263), (262, 263, 264), (264, 263, 265), (264, 265, 229), (229, 265, 228), (266, 231, 267), (267, 231, 230), (268, 269, 270), (270, 269, 271), (270, 271, 272), (272, 271, 273), (272, 273, 274), (274, 273, 275), (274, 275, 276), (276, 275, 277), (276, 277, 278), (278, 277, 279), (278, 279, 280), (280, 279, 281), (280, 281, 282), (282, 281, 283), (282, 283, 284), (284, 283, 285), (284, 285, 286), (286, 285, 287), (286, 287, 288), (288, 287, 289), (288, 289, 290), (290, 289, 291), (290, 291, 292), (292, 291, 293), (292, 293, 294), (294, 293, 295), (294, 295, 296), (296, 295, 297), (296, 297, 298), (298, 297, 299), (298, 299, 300), (300, 299, 301), (300, 301, 302), (302, 301, 303), (302, 303, 267), (267, 303, 266), (189, 269, 188), (188, 269, 268), (118, 264, 77), (77, 264, 229), (77, 229, 192), (264, 118, 262), (262, 118, 121), (262, 121, 260), (260, 121, 123), (260, 123, 258), (258, 123, 125), (258, 125, 256), (256, 125, 127), (256, 127, 254), (254, 127, 129), (254, 129, 252), (252, 129, 131), (252, 131, 250), (250, 131, 133), (250, 133, 248), (248, 133, 135), (248, 135, 246), (246, 135, 137), (246, 137, 244), (244, 137, 139), (244, 139, 242), (242, 139, 141), (242, 141, 240), (240, 141, 143), (240, 143, 238), (238, 143, 145), (238, 145, 236), (236, 145, 147), (236, 147, 234), (234, 147, 149), (234, 149, 232), (232, 149, 151), (232, 151, 230), (230, 151, 117), (230, 117, 267), (267, 117, 80), (267, 80, 82), (267, 82, 302), (302, 82, 85), (302, 85, 300), (300, 85, 87), (300, 87, 298), (298, 87, 89), (298, 89, 296), (296, 89, 91), (296, 91, 294), (294, 91, 93), (294, 93, 292), (292, 93, 95), (292, 95, 290), (290, 95, 97), (290, 97, 288), (288, 97, 99), (288, 99, 286), (286, 99, 101), (286, 101, 284), (284, 101, 103), (284, 103, 282), (282, 103, 105), (282, 105, 280), (280, 105, 107), (280, 107, 278), (278, 107, 109), (278, 109, 276), (276, 109, 111), (276, 111, 274), (274, 111, 113), (274, 113, 272), (272, 113, 115), (272, 115, 270), (270, 115, 79), (270, 79, 268), (268, 79, 0), (268, 0, 188), (188, 0, 186), (186, 0, 2), (186, 2, 184), (184, 2, 5), (184, 5, 182), (182, 5, 7), (182, 7, 180), (180, 7, 9), (180, 9, 178), (178, 9, 11), (178, 11, 176), (176, 11, 13), (176, 13, 174), (174, 13, 15), (174, 15, 172), (172, 15, 17), (172, 17, 170), (170, 17, 19), (170, 19, 168), (168, 19, 21), (168, 21, 166), (166, 21, 23), (166, 23, 164), (164, 23, 25), (164, 25, 162), (162, 25, 27), (162, 27, 160), (160, 27, 29), (160, 29, 158), (158, 29, 31), (158, 31, 156), (156, 31, 33), (156, 33, 154), (154, 33, 35), (154, 35, 152), (152, 35, 36), (152, 36, 191), (191, 36, 39), (191, 39, 40), (191, 40, 226), (226, 40, 43), (226, 43, 224), (224, 43, 45), (224, 45, 222), (222, 45, 47), (222, 47, 220), (220, 47, 49), (220, 49, 218), (218, 49, 51), (218, 51, 216), (216, 51, 53), (216, 53, 214), (214, 53, 55), (214, 55, 212), (212, 55, 57), (212, 57, 210), (210, 57, 59), (210, 59, 208), (208, 59, 61), (208, 61, 206), (206, 61, 63), (206, 63, 204), (204, 63, 65), (204, 65, 202), (202, 65, 67), (202, 67, 200), (200, 67, 69), (200, 69, 198), (198, 69, 71), (198, 71, 196), (196, 71, 73), (196, 73, 194), (194, 73, 74), (194, 74, 192), (192, 74, 77), (304, 305, 306), (306, 305, 307), (306, 307, 308), (308, 307, 309), (308, 309, 310), (310, 309, 311), (310, 311, 312), (312, 311, 313), (312, 313, 314), (314, 313, 315), (314, 315, 316), (316, 315, 317), (316, 317, 318), (318, 317, 319), (318, 319, 320), (320, 319, 321), (320, 321, 322), (322, 321, 323), (322, 323, 324), (324, 323, 325), (324, 325, 326), (326, 325, 327), (326, 327, 328), (328, 327, 329), (328, 329, 330), (330, 329, 331), (330, 331, 332), (332, 331, 333), (332, 333, 334), (334, 333, 335), (334, 335, 336), (336, 335, 337), (336, 337, 338), (338, 337, 339), (340, 305, 341), (341, 305, 304), (342, 343, 344), (344, 343, 345), (344, 345, 346), (346, 345, 347), (346, 347, 348), (348, 347, 349), (348, 349, 350), (350, 349, 351), (350, 351, 352), (352, 351, 353), (352, 353, 354), (354, 353, 355), (354, 355, 356), (356, 355, 357), (356, 357, 358), (358, 357, 359), (358, 359, 360), (360, 359, 361), (360, 361, 362), (362, 361, 363), (362, 363, 364), (364, 363, 365), (364, 365, 366), (366, 365, 367), (366, 367, 368), (368, 367, 369), (368, 369, 370), (370, 369, 371), (370, 371, 372), (372, 371, 373), (372, 373, 374), (374, 373, 375), (374, 375, 341), (341, 375, 340), (376, 343, 377), (377, 343, 342), (378, 379, 380), (380, 379, 381), (380, 381, 382), (382, 381, 383), (382, 383, 384), (384, 383, 385), (384, 385, 386), (386, 385, 387), (386, 387, 388), (388, 387, 389), (388, 389, 390), (390, 389, 391), (390, 391, 392), (392, 391, 393), (392, 393, 394), (394, 393, 395), (394, 395, 396), (396, 395, 397), (396, 397, 398), (398, 397, 399), (398, 399, 400), (400, 399, 401), (400, 401, 402), (402, 401, 403), (402, 403, 404), (404, 403, 405), (404, 405, 406), (406, 405, 407), (406, 407, 408), (408, 407, 409), (408, 409, 410), (410, 409, 411), (410, 411, 377), (377, 411, 376), (412, 379, 413), (413, 379, 378), (414, 415, 416), (416, 415, 417), (416, 417, 418), (418, 417, 419), (418, 419, 420), (420, 419, 421), (420, 421, 422), (422, 421, 423), (422, 423, 424), (424, 423, 425), (424, 425, 426), (426, 425, 427), (426, 427, 428), (428, 427, 429), (428, 429, 430), (430, 429, 431), (430, 431, 432), (432, 431, 433), (432, 433, 434), (434, 433, 435), (434, 435, 436), (436, 435, 437), (436, 437, 438), (438, 437, 439), (438, 439, 440), (440, 439, 441), (440, 441, 442), (442, 441, 443), (442, 443, 444), (444, 443, 445), (444, 445, 446), (446, 445, 447), (446, 447, 413), (413, 447, 412), (339, 415, 338), (338, 415, 414), (448, 449, 450), (450, 449, 451), (450, 451, 452), (452, 451, 453), (452, 453, 454), (454, 453, 455), (454, 455, 456), (456, 455, 457), (456, 457, 458), (458, 457, 459), (458, 459, 460), (460, 459, 461), (460, 461, 462), (462, 461, 463), (462, 463, 464), (464, 463, 465), (464, 465, 466), (466, 465, 467), (466, 467, 468), (468, 467, 469), (468, 469, 470), (470, 469, 471), (472, 449, 473), (473, 449, 448), (474, 475, 476), (476, 475, 477), (476, 477, 478), (478, 477, 479), (478, 479, 480), (480, 479, 481), (480, 481, 482), (482, 481, 483), (482, 483, 484), (484, 483, 485), (484, 485, 486), (486, 485, 487), (486, 487, 488), (488, 487, 489), (488, 489, 490), (490, 489, 491), (490, 491, 492), (492, 491, 493), (492, 493, 494), (494, 493, 495), (494, 495, 473), (473, 495, 472), (496, 475, 497), (497, 475, 474), (498, 499, 500), (500, 499, 501), (500, 501, 502), (502, 501, 503), (502, 503, 504), (504, 503, 505), (504, 505, 506), (506, 505, 507), (506, 507, 508), (508, 507, 509), (508, 509, 510), (510, 509, 511), (510, 511, 512), (512, 511, 513), (512, 513, 514), (514, 513, 515), (514, 515, 516), (516, 515, 517), (516, 517, 518), (518, 517, 519), (518, 519, 497), (497, 519, 496), (520, 499, 521), (521, 499, 498), (522, 523, 524), (524, 523, 525), (524, 525, 526), (526, 525, 527), (526, 527, 528), (528, 527, 529), (528, 529, 530), (530, 529, 531), (530, 531, 532), (532, 531, 533), (532, 533, 534), (534, 533, 535), (534, 535, 536), (536, 535, 537), (536, 537, 538), (538, 537, 539), (538, 539, 540), (540, 539, 541), (540, 541, 542), (542, 541, 543), (542, 543, 521), (521, 543, 520), (471, 523, 470), (470, 523, 522), (544, 545, 546), (546, 545, 547), (548, 549, 550), (550, 549, 551), (550, 551, 552), (552, 551, 553), (552, 553, 554), (554, 553, 555), (554, 555, 556), (556, 555, 557), (556, 557, 558), (558, 557, 559), (558, 559, 560), (560, 559, 561), (560, 561, 562), (562, 561, 563), (562, 563, 564), (564, 563, 565), (564, 565, 566), (566, 565, 567), (566, 567, 568), (568, 567, 569), (568, 569, 546), (546, 569, 544), (570, 549, 571), (571, 549, 548), (572, 573, 574), (574, 573, 575), (574, 575, 576), (576, 575, 577), (576, 577, 578), (578, 577, 579), (578, 579, 580), (580, 579, 581), (580, 581, 582), (582, 581, 583), (582, 583, 584), (584, 583, 585), (584, 585, 586), (586, 585, 587), (586, 587, 588), (588, 587, 589), (588, 589, 590), (590, 589, 591), (590, 591, 592), (592, 591, 593), (592, 593, 571), (571, 593, 570), (594, 573, 595), (595, 573, 572), (596, 597, 598), (598, 597, 599), (598, 599, 600), (600, 599, 601), (600, 601, 602), (602, 601, 603), (602, 603, 604), (604, 603, 605), (604, 605, 606), (606, 605, 607), (606, 607, 608), (608, 607, 609), (608, 609, 610), (610, 609, 611), (610, 611, 612), (612, 611, 613), (612, 613, 614), (614, 613, 615), (614, 615, 616), (616, 615, 617), (616, 617, 595), (595, 617, 594), (618, 597, 619), (619, 597, 596), (547, 545, 620), (620, 545, 621), (620, 621, 622), (622, 621, 623), (622, 623, 624), (624, 623, 625), (624, 625, 626), (626, 625, 627), (626, 627, 628), (628, 627, 629), (628, 629, 630), (630, 629, 631), (630, 631, 632), (632, 631, 633), (632, 633, 634), (634, 633, 635), (634, 635, 636), (636, 635, 637), (636, 637, 638), (638, 637, 639), (638, 639, 619), (619, 639, 618), (640, 641, 642), (642, 641, 643), (644, 640, 645), (645, 640, 642), (646, 644, 647), (647, 644, 645), (641, 646, 643), (643, 646, 647), (648, 649, 650), (650, 649, 651), (650, 651, 652), (652, 651, 653), (652, 653, 654), (654, 653, 655), (654, 655, 656), (656, 655, 657), (656, 657, 658), (658, 657, 659), (658, 659, 660), (660, 659, 661), (660, 661, 662), (662, 661, 663), (662, 663, 664), (664, 663, 665), (664, 665, 666), (666, 665, 667), (666, 667, 668), (668, 667, 669), (668, 669, 670), (670, 669, 671), (672, 649, 673), (673, 649, 648), (674, 675, 676), (676, 675, 677), (676, 677, 678), (678, 677, 679), (678, 679, 680), (680, 679, 681), (680, 681, 682), (682, 681, 683), (682, 683, 684), (684, 683, 685), (684, 685, 686), (686, 685, 687), (686, 687, 688), (688, 687, 689), (688, 689, 690), (690, 689, 691), (690, 691, 692), (692, 691, 693), (692, 693, 694), (694, 693, 695), (694, 695, 673), (673, 695, 672), (696, 697, 698), (698, 697, 699), (700, 701, 702), (702, 701, 703), (702, 703, 704), (704, 703, 705), (704, 705, 706), (706, 705, 707), (706, 707, 708), (708, 707, 709), (708, 709, 710), (710, 709, 711), (710, 711, 712), (712, 711, 713), (712, 713, 714), (714, 713, 715), (714, 715, 716), (716, 715, 717), (716, 717, 718), (718, 717, 719), (718, 719, 720), (720, 719, 721), (720, 721, 698), (698, 721, 696), (722, 701, 723), (723, 701, 700), (724, 725, 726), (726, 725, 727), (726, 727, 728), (728, 727, 729), (728, 729, 730), (730, 729, 731), (730, 731, 732), (732, 731, 733), (732, 733, 734), (734, 733, 735), (734, 735, 736), (736, 735, 737), (736, 737, 738), (738, 737, 739), (738, 739, 740), (740, 739, 741), (740, 741, 742), (742, 741, 743), (742, 743, 744), (744, 743, 745), (744, 745, 723), (723, 745, 722), (746, 725, 747), (747, 725, 724), (748, 749, 750), (750, 749, 751), (750, 751, 752), (752, 751, 753), (752, 753, 754), (754, 753, 755), (754, 755, 756), (756, 755, 757), (756, 757, 758), (758, 757, 759), (758, 759, 760), (760, 759, 761), (760, 761, 762), (762, 761, 763), (762, 763, 764), (764, 763, 765), (764, 765, 766), (766, 765, 767), (766, 767, 768), (768, 767, 769), (768, 769, 747), (747, 769, 746), (770, 749, 771), (771, 749, 748), (699, 697, 772), (772, 697, 773), (772, 773, 774), (774, 773, 775), (774, 775, 776), (776, 775, 777), (776, 777, 778), (778, 777, 779), (778, 779, 780), (780, 779, 781), (780, 781, 782), (782, 781, 783), (782, 783, 784), (784, 783, 785), (784, 785, 786), (786, 785, 787), (786, 787, 788), (788, 787, 789), (788, 789, 790), (790, 789, 791), (790, 791, 771), (771, 791, 770), (792, 793, 794), (794, 793, 795), (796, 797, 798), (798, 797, 799), (798, 799, 800), (800, 799, 801), (800, 801, 802), (802, 801, 803), (802, 803, 804), (804, 803, 805), (804, 805, 806), (806, 805, 807), (806, 807, 808), (808, 807, 809), (808, 809, 810), (810, 809, 811), (810, 811, 812), (812, 811, 813), (812, 813, 794), (794, 813, 792), (814, 797, 815), (815, 797, 796), (816, 817, 818), (818, 817, 819), (818, 819, 820), (820, 819, 821), (820, 821, 822), (822, 821, 823), (822, 823, 824), (824, 823, 825), (824, 825, 826), (826, 825, 827), (826, 827, 828), (828, 827, 829), (828, 829, 830), (830, 829, 831), (830, 831, 832), (832, 831, 833), (832, 833, 815), (815, 833, 814), (834, 817, 835), (835, 817, 816), (836, 837, 838), (838, 837, 839), (838, 839, 840), (840, 839, 841), (840, 841, 842), (842, 841, 843), (842, 843, 844), (844, 843, 845), (844, 845, 846), (846, 845, 847), (846, 847, 848), (848, 847, 849), (848, 849, 850), (850, 849, 851), (850, 851, 852), (852, 851, 853), (852, 853, 835), (835, 853, 834), (854, 837, 855), (855, 837, 836), (795, 793, 856), (856, 793, 857), (856, 857, 858), (858, 857, 859), (858, 859, 860), (860, 859, 861), (860, 861, 862), (862, 861, 863), (862, 863, 864), (864, 863, 865), (864, 865, 866), (866, 865, 867), (866, 867, 868), (868, 867, 869), (868, 869, 870), (870, 869, 871), (870, 871, 855), (855, 871, 854), (189, 414, 269), (269, 414, 416), (269, 416, 418), (187, 326, 189), (189, 326, 328), (189, 328, 330), (187, 185, 326), (326, 185, 183), (326, 183, 324), (324, 183, 181), (324, 181, 179), (179, 177, 324), (324, 177, 175), (324, 175, 173), (173, 171, 324), (324, 171, 169), (324, 169, 322), (322, 169, 167), (322, 167, 165), (165, 163, 322), (322, 163, 161), (322, 161, 159), (322, 159, 320), (320, 159, 157), (320, 157, 155), (155, 153, 320), (320, 153, 318), (318, 153, 316), (316, 153, 314), (314, 153, 312), (312, 153, 310), (310, 153, 308), (308, 153, 306), (306, 153, 304), (304, 153, 341), (341, 153, 374), (374, 153, 643), (374, 643, 372), (372, 643, 370), (370, 643, 368), (368, 643, 366), (366, 643, 364), (364, 643, 362), (362, 643, 360), (360, 643, 358), (358, 643, 356), (356, 643, 354), (354, 643, 352), (352, 643, 350), (350, 643, 348), (348, 643, 346), (346, 643, 344), (344, 643, 342), (342, 643, 377), (377, 643, 647), (377, 647, 410), (410, 647, 408), (408, 647, 406), (406, 647, 404), (404, 647, 402), (402, 647, 400), (400, 647, 398), (398, 647, 396), (396, 647, 394), (394, 647, 392), (392, 647, 390), (390, 647, 388), (388, 647, 386), (386, 647, 384), (384, 647, 382), (382, 647, 380), (380, 647, 266), (380, 266, 378), (378, 266, 413), (413, 266, 446), (446, 266, 444), (444, 266, 442), (442, 266, 440), (440, 266, 438), (438, 266, 436), (436, 266, 434), (434, 266, 432), (432, 266, 303), (432, 303, 301), (643, 153, 642), (642, 153, 190), (642, 190, 474), (474, 190, 497), (497, 190, 518), (518, 190, 516), (516, 190, 514), (514, 190, 227), (514, 227, 225), (514, 225, 512), (512, 225, 223), (512, 223, 221), (221, 219, 512), (512, 219, 217), (512, 217, 215), (215, 213, 512), (512, 213, 211), (512, 211, 209), (209, 207, 512), (512, 207, 205), (512, 205, 203), (203, 201, 512), (512, 201, 199), (512, 199, 510), (510, 199, 197), (510, 197, 195), (195, 193, 510), (510, 193, 508), (508, 193, 506), (506, 193, 504), (504, 193, 502), (502, 193, 500), (500, 193, 498), (498, 193, 521), (521, 193, 844), (521, 844, 846), (228, 836, 193), (193, 836, 838), (193, 838, 840), (265, 710, 228), (228, 710, 712), (228, 712, 714), (265, 263, 710), (710, 263, 261), (710, 261, 259), (710, 259, 708), (708, 259, 257), (708, 257, 255), (255, 253, 708), (708, 253, 251), (708, 251, 249), (249, 247, 708), (708, 247, 245), (708, 245, 243), (243, 241, 708), (708, 241, 239), (708, 239, 237), (237, 235, 708), (708, 235, 706), (706, 235, 233), (706, 233, 231), (266, 645, 231), (231, 645, 723), (231, 723, 700), (301, 299, 432), (432, 299, 430), (430, 299, 297), (430, 297, 295), (295, 293, 430), (430, 293, 291), (430, 291, 289), (430, 289, 428), (428, 289, 287), (428, 287, 285), (285, 283, 428), (428, 283, 281), (428, 281, 279), (279, 277, 428), (428, 277, 275), (428, 275, 426), (426, 275, 273), (426, 273, 271), (271, 269, 426), (426, 269, 424), (424, 269, 422), (422, 269, 420), (420, 269, 418), (674, 470, 872), (872, 470, 522), (872, 522, 873), (873, 522, 524), (873, 524, 874), (874, 524, 526), (874, 526, 875), (875, 526, 528), (875, 528, 876), (876, 528, 530), (876, 530, 877), (877, 530, 532), (877, 532, 878), (878, 532, 534), (878, 534, 879), (879, 534, 536), (879, 536, 880), (880, 536, 538), (880, 538, 850), (850, 538, 848), (848, 538, 540), (848, 540, 846), (846, 540, 542), (846, 542, 521), (674, 676, 470), (470, 676, 468), (468, 676, 678), (468, 678, 466), (466, 678, 680), (466, 680, 464), (464, 680, 682), (464, 682, 462), (462, 682, 684), (462, 684, 460), (460, 684, 458), (458, 684, 686), (458, 686, 456), (456, 686, 688), (456, 688, 454), (454, 688, 690), (454, 690, 452), (452, 690, 692), (452, 692, 450), (450, 692, 694), (450, 694, 448), (448, 694, 673), (448, 673, 642), (642, 673, 648), (642, 648, 619), (619, 648, 638), (638, 648, 650), (638, 650, 636), (636, 650, 652), (636, 652, 634), (634, 652, 654), (634, 654, 632), (632, 654, 656), (632, 656, 658), (632, 658, 630), (630, 658, 660), (630, 660, 628), (628, 660, 662), (628, 662, 626), (626, 662, 664), (626, 664, 624), (624, 664, 666), (624, 666, 622), (622, 666, 668), (622, 668, 620), (620, 668, 670), (620, 670, 547), (547, 670, 881), (547, 881, 546), (546, 881, 882), (546, 882, 568), (568, 882, 883), (568, 883, 566), (566, 883, 884), (566, 884, 564), (564, 884, 885), (564, 885, 562), (562, 885, 886), (562, 886, 560), (560, 886, 887), (560, 887, 558), (558, 887, 888), (558, 888, 556), (556, 888, 889), (556, 889, 554), (554, 889, 890), (554, 890, 552), (552, 890, 891), (552, 891, 550), (550, 891, 796), (550, 796, 548), (548, 796, 571), (571, 796, 798), (571, 798, 800), (796, 891, 815), (815, 891, 892), (815, 892, 893), (894, 835, 893), (893, 835, 816), (893, 816, 818), (894, 895, 835), (835, 895, 852), (852, 895, 880), (852, 880, 850), (818, 820, 893), (893, 820, 822), (893, 822, 824), (824, 826, 893), (893, 826, 828), (893, 828, 830), (830, 832, 893), (893, 832, 815), (800, 802, 571), (571, 802, 804), (571, 804, 806), (806, 808, 571), (571, 808, 810), (571, 810, 812), (812, 794, 571), (571, 794, 795), (571, 795, 592), (592, 795, 590), (590, 795, 856), (590, 856, 588), (588, 856, 858), (588, 858, 776), (776, 858, 860), (776, 860, 774), (774, 860, 862), (774, 862, 772), (772, 862, 699), (699, 862, 864), (699, 864, 228), (228, 864, 866), (228, 866, 868), (868, 870, 228), (228, 870, 855), (228, 855, 836), (840, 842, 193), (193, 842, 844), (724, 645, 747), (747, 645, 596), (747, 596, 768), (768, 596, 598), (768, 598, 766), (766, 598, 600), (766, 600, 764), (764, 600, 602), (764, 602, 762), (762, 602, 604), (762, 604, 760), (760, 604, 606), (760, 606, 758), (758, 606, 608), (758, 608, 756), (756, 608, 610), (756, 610, 754), (754, 610, 612), (754, 612, 752), (752, 612, 614), (752, 614, 750), (750, 614, 616), (750, 616, 748), (748, 616, 595), (748, 595, 771), (771, 595, 572), (771, 572, 790), (790, 572, 574), (790, 574, 788), (788, 574, 576), (788, 576, 786), (786, 576, 578), (786, 578, 784), (784, 578, 580), (784, 580, 782), (782, 580, 582), (782, 582, 780), (780, 582, 584), (780, 584, 778), (778, 584, 586), (778, 586, 776), (776, 586, 588), (724, 726, 645), (645, 726, 728), (645, 728, 730), (730, 732, 645), (645, 732, 734), (645, 734, 736), (736, 738, 645), (645, 738, 740), (645, 740, 742), (742, 744, 645), (645, 744, 723), (700, 702, 231), (231, 702, 704), (231, 704, 706), (714, 716, 228), (228, 716, 718), (228, 718, 720), (720, 698, 228), (228, 698, 699), (647, 645, 266), (596, 645, 619), (619, 645, 642), (474, 476, 642), (642, 476, 478), (642, 478, 480), (480, 482, 642), (642, 482, 484), (642, 484, 486), (486, 488, 642), (642, 488, 490), (642, 490, 492), (492, 494, 642), (642, 494, 473), (642, 473, 448), (330, 332, 189), (189, 332, 334), (189, 334, 336), (336, 338, 189), (189, 338, 414), (896, 872, 897), (897, 872, 873), (897, 873, 898), (898, 873, 874), (898, 874, 899), (899, 874, 875), (899, 875, 900), (900, 875, 876), (900, 876, 901), (901, 876, 877), (901, 877, 902), (902, 877, 878), (902, 878, 903), (903, 878, 879), (903, 879, 904), (904, 879, 880), (904, 880, 905), (905, 880, 895), (905, 895, 906), (906, 895, 894), (906, 894, 907), (907, 894, 893), (908, 892, 909), (909, 892, 891), (909, 891, 910), (910, 891, 890), (910, 890, 911), (911, 890, 889), (911, 889, 912), (912, 889, 888), (912, 888, 913), (913, 888, 887), (913, 887, 914), (914, 887, 886), (914, 886, 915), (915, 886, 885), (915, 885, 916), (916, 885, 884), (916, 884, 917), (917, 884, 883), (917, 883, 918), (918, 883, 882), (918, 882, 919), (919, 882, 881), (893, 892, 907), (907, 892, 908), (896, 675, 872), (872, 675, 674), (881, 670, 919), (919, 670, 671), (896, 523, 675), (675, 523, 471), (675, 471, 677), (677, 471, 469), (677, 469, 679), (679, 469, 467), (679, 467, 681), (681, 467, 465), (681, 465, 683), (683, 465, 463), (683, 463, 685), (685, 463, 461), (685, 461, 459), (523, 896, 525), (525, 896, 897), (525, 897, 527), (527, 897, 898), (527, 898, 529), (529, 898, 899), (529, 899, 531), (531, 899, 900), (531, 900, 533), (533, 900, 901), (533, 901, 535), (535, 901, 902), (535, 902, 537), (537, 902, 903), (537, 903, 539), (539, 903, 904), (539, 904, 851), (851, 904, 853), (853, 904, 905), (853, 905, 834), (834, 905, 906), (834, 906, 907), (908, 814, 907), (907, 814, 833), (907, 833, 831), (908, 909, 814), (814, 909, 551), (814, 551, 797), (797, 551, 549), (797, 549, 570), (551, 909, 553), (553, 909, 910), (553, 910, 555), (555, 910, 911), (555, 911, 557), (557, 911, 912), (557, 912, 559), (559, 912, 913), (559, 913, 561), (561, 913, 914), (561, 914, 563), (563, 914, 915), (563, 915, 565), (565, 915, 916), (565, 916, 567), (567, 916, 917), (567, 917, 569), (569, 917, 918), (569, 918, 544), (544, 918, 919), (544, 919, 545), (545, 919, 671), (545, 671, 621), (621, 671, 669), (621, 669, 623), (623, 669, 667), (623, 667, 625), (625, 667, 665), (625, 665, 627), (627, 665, 663), (627, 663, 629), (629, 663, 661), (629, 661, 631), (631, 661, 659), (631, 659, 633), (633, 659, 657), (633, 657, 655), (633, 655, 635), (635, 655, 653), (635, 653, 637), (637, 653, 651), (637, 651, 639), (639, 651, 649), (639, 649, 618), (618, 649, 640), (618, 640, 644), (649, 672, 640), (640, 672, 449), (640, 449, 472), (672, 695, 449), (449, 695, 451), (451, 695, 693), (451, 693, 453), (453, 693, 691), (453, 691, 455), (455, 691, 689), (455, 689, 457), (457, 689, 687), (457, 687, 459), (459, 687, 685), (411, 646, 376), (376, 646, 641), (376, 641, 343), (343, 641, 345), (345, 641, 347), (347, 641, 349), (349, 641, 351), (351, 641, 353), (353, 641, 355), (355, 641, 357), (357, 641, 359), (359, 641, 361), (361, 641, 363), (363, 641, 365), (365, 641, 367), (367, 641, 369), (369, 641, 371), (371, 641, 373), (373, 641, 375), (375, 641, 37), (375, 37, 340), (340, 37, 305), (305, 37, 307), (307, 37, 309), (309, 37, 311), (311, 37, 313), (313, 37, 315), (315, 37, 317), (317, 37, 319), (319, 37, 321), (321, 37, 34), (321, 34, 32), (411, 409, 646), (646, 409, 407), (646, 407, 405), (405, 403, 646), (646, 403, 401), (646, 401, 399), (399, 397, 646), (646, 397, 395), (646, 395, 393), (393, 391, 646), (646, 391, 389), (646, 389, 387), (387, 385, 646), (646, 385, 383), (646, 383, 381), (646, 381, 81), (81, 381, 379), (81, 379, 412), (412, 447, 81), (81, 447, 445), (81, 445, 443), (443, 441, 81), (81, 441, 439), (81, 439, 437), (437, 435, 81), (81, 435, 433), (81, 433, 83), (83, 433, 84), (84, 433, 431), (84, 431, 86), (86, 431, 88), (88, 431, 90), (90, 431, 92), (92, 431, 94), (94, 431, 96), (96, 431, 429), (96, 429, 98), (98, 429, 100), (100, 429, 102), (102, 429, 104), (104, 429, 106), (106, 429, 108), (108, 429, 110), (110, 429, 112), (112, 429, 427), (112, 427, 114), (114, 427, 78), (78, 427, 425), (78, 425, 423), (423, 421, 78), (78, 421, 419), (78, 419, 417), (417, 415, 78), (78, 415, 339), (78, 339, 1), (1, 339, 337), (1, 337, 335), (335, 333, 1), (1, 333, 331), (1, 331, 329), (329, 327, 1), (1, 327, 3), (3, 327, 4), (4, 327, 325), (4, 325, 6), (6, 325, 8), (8, 325, 10), (10, 325, 12), (12, 325, 14), (14, 325, 16), (16, 325, 18), (18, 325, 20), (20, 325, 323), (20, 323, 22), (22, 323, 24), (24, 323, 26), (26, 323, 28), (28, 323, 30), (30, 323, 32), (32, 323, 321), (475, 496, 38), (38, 496, 519), (38, 519, 517), (517, 515, 38), (38, 515, 41), (41, 515, 513), (41, 513, 42), (42, 513, 44), (44, 513, 46), (46, 513, 48), (48, 513, 50), (50, 513, 52), (52, 513, 54), (54, 513, 56), (56, 513, 58), (58, 513, 60), (60, 513, 62), (62, 513, 64), (64, 513, 66), (66, 513, 68), (68, 513, 70), (70, 513, 72), (72, 513, 75), (75, 513, 511), (75, 511, 509), (509, 507, 75), (75, 507, 505), (75, 505, 503), (503, 501, 75), (75, 501, 499), (75, 499, 520), (543, 847, 520), (520, 847, 845), (520, 845, 75), (75, 845, 843), (75, 843, 841), (543, 541, 847), (847, 541, 849), (849, 541, 539), (849, 539, 851), (472, 495, 640), (640, 495, 493), (640, 493, 491), (491, 489, 640), (640, 489, 487), (640, 487, 485), (485, 483, 640), (640, 483, 481), (640, 481, 479), (479, 477, 640), (640, 477, 475), (640, 475, 38), (594, 749, 573), (573, 749, 770), (573, 770, 575), (575, 770, 791), (575, 791, 577), (577, 791, 789), (577, 789, 579), (579, 789, 787), (579, 787, 581), (581, 787, 785), (581, 785, 583), (583, 785, 783), (583, 783, 585), (585, 783, 781), (585, 781, 587), (587, 781, 779), (587, 779, 589), (589, 779, 777), (589, 777, 859), (859, 777, 861), (861, 777, 775), (861, 775, 863), (863, 775, 773), (863, 773, 697), (749, 594, 751), (751, 594, 617), (751, 617, 753), (753, 617, 615), (753, 615, 755), (755, 615, 613), (755, 613, 757), (757, 613, 611), (757, 611, 759), (759, 611, 609), (759, 609, 761), (761, 609, 607), (761, 607, 763), (763, 607, 605), (763, 605, 765), (765, 605, 603), (765, 603, 767), (767, 603, 601), (767, 601, 769), (769, 601, 599), (769, 599, 746), (746, 599, 597), (746, 597, 644), (644, 597, 618), (593, 793, 570), (570, 793, 792), (570, 792, 813), (593, 591, 793), (793, 591, 857), (857, 591, 589), (857, 589, 859), (646, 81, 644), (644, 81, 116), (644, 116, 722), (722, 116, 701), (701, 116, 703), (703, 116, 705), (705, 116, 707), (707, 116, 709), (709, 116, 150), (709, 150, 148), (641, 640, 37), (37, 640, 38), (727, 725, 644), (644, 725, 746), (696, 76, 697), (697, 76, 865), (697, 865, 863), (696, 721, 76), (76, 721, 719), (76, 719, 717), (717, 715, 76), (76, 715, 713), (76, 713, 711), (711, 709, 76), (76, 709, 119), (119, 709, 120), (120, 709, 122), (122, 709, 124), (124, 709, 126), (126, 709, 128), (128, 709, 130), (130, 709, 132), (132, 709, 134), (134, 709, 136), (136, 709, 138), (138, 709, 140), (140, 709, 142), (142, 709, 144), (144, 709, 146), (146, 709, 148), (722, 745, 644), (644, 745, 743), (644, 743, 741), (741, 739, 644), (644, 739, 737), (644, 737, 735), (735, 733, 644), (644, 733, 731), (644, 731, 729), (729, 727, 644), (819, 817, 907), (907, 817, 834), (841, 839, 75), (75, 839, 837), (75, 837, 76), (76, 837, 854), (76, 854, 871), (871, 869, 76), (76, 869, 867), (76, 867, 865), (813, 811, 570), (570, 811, 809), (570, 809, 807), (807, 805, 570), (570, 805, 803), (570, 803, 801), (801, 799, 570), (570, 799, 797), (831, 829, 907), (907, 829, 827), (907, 827, 825), (825, 823, 907), (907, 823, 821), (907, 821, 819)])
me_stream_deck_plus_face_cover.polygons.foreach_set('use_smooth', [True] * 1864)
me_stream_deck_plus_face_cover.update()
me_stream_deck_plus_faceplate = bpy.data.meshes.new('Stream Deck Plus Faceplate')
me_stream_deck_plus_faceplate.from_pydata([(-54.1, 0.9452, -31.48), (-54.1, -1.0, -31.48), (-54.01, 0.9452, -32.15), (-54.01, -1.0, -32.15), (-53.75, 0.9452, -32.78), (-53.75, -1.0, -32.78), (-53.34, 0.9452, -33.32), (-53.34, -1.0, -33.32), (-52.8, 0.9452, -33.73), (-52.8, -1.0, -33.73), (-52.17, 0.9452, -33.99), (-52.17, -1.0, -33.99), (-51.5, 0.9452, -34.08), (-51.5, -1.0, -34.08), (-36.85, 0.9452, -34.08), (-36.85, -1.0, -34.08), (-24.75, 0.9452, -31.48), (-24.75, -1.0, -31.48), (-24.66, 0.9452, -32.15), (-24.66, -1.0, -32.15), (-24.4, 0.9452, -32.78), (-24.4, -1.0, -32.78), (-23.99, 0.9452, -33.32), (-23.99, -1.0, -33.32), (-23.45, 0.9452, -33.73), (-23.45, -1.0, -33.73), (-22.82, 0.9452, -33.99), (-22.82, -1.0, -33.99), (-22.15, 0.9452, -34.08), (-22.15, -1.0, -34.08), (-7.501, 0.9452, -34.08), (-7.501, -1.0, -34.08), (4.605, 0.9452, -31.48), (4.605, -1.0, -31.48), (4.694, 0.9452, -32.15), (4.694, -1.0, -32.15), (4.953, 0.9452, -32.78), (4.953, -1.0, -32.78), (5.367, 0.9452, -33.32), (5.367, -1.0, -33.32), (5.905, 0.9452, -33.73), (5.905, -1.0, -33.73), (6.532, 0.9452, -33.99), (6.532, -1.0, -33.99), (7.205, 0.9452, -34.08), (7.205, -1.0, -34.08), (21.85, 0.9452, -34.08), (21.85, -1.0, -34.08), (33.96, 0.9452, -31.48), (33.96, -1.0, -31.48), (34.05, 0.9452, -32.15), (34.05, -1.0, -32.15), (34.31, 0.9452, -32.78), (34.31, -1.0, -32.78), (34.72, 0.9452, -33.32), (34.72, -1.0, -33.32), (35.26, 0.9452, -33.73), (35.26, -1.0, -33.73), (35.88, 0.9452, -33.99), (35.88, -1.0, -33.99), (36.56, 0.9452, -34.08), (36.56, -1.0, -34.08), (51.2, 0.9452, -34.08), (51.2, -1.0, -34.08), (-34.25, -1.0, -31.48), (-34.25, 0.9452, -31.48), (-34.34, -1.0, -32.15), (-34.34, 0.9452, -32.15), (-34.6, -1.0, -32.78), (-34.6, 0.9452, -32.78), (-35.02, -1.0, -33.32), (-35.02, 0.9452, -33.32), (-35.55, -1.0, -33.73), (-35.55, 0.9452, -33.73), (-36.18, -1.0, -33.99), (-36.18, 0.9452, -33.99), (-4.901, -1.0, -31.48), (-4.901, 0.9452, -31.48), (-4.99, -1.0, -32.15), (-4.99, 0.9452, -32.15), (-5.25, -1.0, -32.78), (-5.25, 0.9452, -32.78), (-5.663, -1.0, -33.32), (-5.663, 0.9452, -33.32), (-6.201, -1.0, -33.73), (-6.201, 0.9452, -33.73), (-6.828, -1.0, -33.99), (-6.828, 0.9452, -33.99), (24.45, -1.0, -31.48), (24.45, 0.9452, -31.48), (24.36, -1.0, -32.15), (24.36, 0.9452, -32.15), (24.1, -1.0, -32.78), (24.1, 0.9452, -32.78), (23.69, -1.0, -33.32), (23.69, 0.9452, -33.32), (23.15, -1.0, -33.73), (23.15, 0.9452, -33.73), (22.52, -1.0, -33.99), (22.52, 0.9452, -33.99), (53.8, -1.0, -31.48), (53.8, 0.9452, -31.48), (53.72, -1.0, -32.15), (53.72, 0.9452, -32.15), (53.46, -1.0, -32.78), (53.46, 0.9452, -32.78), (53.04, -1.0, -33.32), (53.04, 0.9452, -33.32), (52.5, -1.0, -33.73), (52.5, 0.9452, -33.73), (51.88, -1.0, -33.99), (51.88, 0.9452, -33.99), (-54.1, -1.0, -39.48), (-54.1, 0.9452, -39.48), (-54.01, -1.0, -38.8), (-54.01, 0.9452, -38.8), (-53.75, -1.0, -38.18), (-53.75, 0.9452, -38.18), (-53.34, -1.0, -37.64), (-53.34, 0.9452, -37.64), (-52.8, -1.0, -37.23), (-52.8, 0.9452, -37.23), (-52.17, -1.0, -36.97), (-52.17, 0.9452, -36.97), (-51.5, -1.0, -36.88), (-51.5, 0.9452, -36.88), (-36.85, -1.0, -36.88), (-36.85, 0.9452, -36.88), (-24.75, -1.0, -39.48), (-24.75, 0.9452, -39.48), (-24.66, -1.0, -38.8), (-24.66, 0.9452, -38.8), (-24.4, -1.0, -38.18), (-24.4, 0.9452, -38.18), (-23.99, -1.0, -37.64), (-23.99, 0.9452, -37.64), (-23.45, -1.0, -37.23), (-23.45, 0.9452, -37.23), (-22.82, -1.0, -36.97), (-22.82, 0.9452, -36.97), (-22.15, -1.0, -36.88), (-22.15, 0.9452, -36.88), (-7.501, -1.0, -36.88), (-7.501, 0.9452, -36.88), (4.605, -1.0, -39.48), (4.605, 0.9452, -39.48), (4.694, -1.0, -38.8), (4.694, 0.9452, -38.8), (4.953, -1.0, -38.18), (4.953, 0.9452, -38.18), (5.367, -1.0, -37.64), (5.367, 0.9452, -37.64), (5.905, -1.0, -37.23), (5.905, 0.9452, -37.23), (6.532, -1.0, -36.97), (6.532, 0.9452, -36.97), (7.205, -1.0, -36.88), (7.205, 0.9452, -36.88), (21.85, -1.0, -36.88), (21.85, 0.9452, -36.88), (33.96, -1.0, -39.48), (33.96, 0.9452, -39.48), (34.05, -1.0, -38.8), (34.05, 0.9452, -38.8), (34.31, -1.0, -38.18), (34.31, 0.9452, -38.18), (34.72, -1.0, -37.64), (34.72, 0.9452, -37.64), (35.26, -1.0, -37.23), (35.26, 0.9452, -37.23), (35.88, -1.0, -36.97), (35.88, 0.9452, -36.97), (36.56, -1.0, -36.88), (36.56, 0.9452, -36.88), (51.2, -1.0, -36.88), (51.2, 0.9452, -36.88), (-34.25, 0.9452, -39.48), (-34.25, -1.0, -39.48), (-34.34, 0.9452, -38.8), (-34.34, -1.0, -38.8), (-34.6, 0.9452, -38.18), (-34.6, -1.0, -38.18), (-35.02, 0.9452, -37.64), (-35.02, -1.0, -37.64), (-35.55, 0.9452, -37.23), (-35.55, -1.0, -37.23), (-36.18, 0.9452, -36.97), (-36.18, -1.0, -36.97), (53.8, 0.9452, -39.48), (53.8, -1.0, -39.48), (53.72, 0.9452, -38.8), (53.72, -1.0, -38.8), (53.46, 0.9452, -38.18), (53.46, -1.0, -38.18), (53.04, 0.9452, -37.64), (53.04, -1.0, -37.64), (52.5, 0.9452, -37.23), (52.5, -1.0, -37.23), (51.88, 0.9452, -36.97), (51.88, -1.0, -36.97), (24.45, 0.9452, -39.48), (24.45, -1.0, -39.48), (24.36, 0.9452, -38.8), (24.36, -1.0, -38.8), (24.1, 0.9452, -38.18), (24.1, -1.0, -38.18), (23.69, 0.9452, -37.64), (23.69, -1.0, -37.64), (23.15, 0.9452, -37.23), (23.15, -1.0, -37.23), (22.52, 0.9452, -36.97), (22.52, -1.0, -36.97), (-4.901, 0.9452, -39.48), (-4.901, -1.0, -39.48), (-4.99, 0.9452, -38.8), (-4.99, -1.0, -38.8), (-5.25, 0.9452, -38.18), (-5.25, -1.0, -38.18), (-5.663, 0.9452, -37.64), (-5.663, -1.0, -37.64), (-6.201, 0.9452, -37.23), (-6.201, -1.0, -37.23), (-6.828, 0.9452, -36.97), (-6.828, -1.0, -36.97), (-54.1, -1.0, -53.0), (-54.1, 0.9452, -53.0), (-54.1, 0.9452, -17.78), (-54.1, -1.0, -17.78), (53.8, -1.0, -17.78), (53.8, 0.9452, -17.78), (53.8, 0.9452, -53.0), (53.8, -1.0, -53.0), (-24.75, 0.9452, -17.78), (-24.75, -1.0, -17.78), (-24.75, -1.0, -53.0), (-24.75, 0.9452, -53.0), (-34.25, -1.0, -17.78), (-34.25, 0.9452, -17.78), (4.605, 0.9452, -17.78), (4.605, -1.0, -17.78), (4.605, -1.0, -53.0), (4.605, 0.9452, -53.0), (-4.901, -1.0, -17.78), (-4.901, 0.9452, -17.78), (33.96, 0.9452, -17.78), (33.96, -1.0, -17.78), (33.96, -1.0, -53.0), (33.96, 0.9452, -53.0), (24.45, -1.0, -17.78), (24.45, 0.9452, -17.78), (-60.07, -1.0, -10.31), (-70.92, -1.0, -58.37), (-53.99, -1.0, -16.98), (-53.69, -1.0, -16.24), (-53.2, -1.0, -15.6), (-52.56, -1.0, -15.11), (-51.82, -1.0, -14.8), (-51.02, -1.0, -14.69), (-37.34, -1.0, -14.69), (-21.67, -1.0, -14.69), (-7.984, -1.0, -14.69), (-22.46, -1.0, -14.8), (-36.54, -1.0, -14.8), (-23.21, -1.0, -15.11), (-35.8, -1.0, -15.11), (-23.84, -1.0, -15.6), (-35.16, -1.0, -15.6), (-34.67, -1.0, -16.24), (-24.33, -1.0, -16.24), (-34.36, -1.0, -16.98), (-24.64, -1.0, -16.98), (-34.25, -1.0, -53.0), (-24.64, -1.0, -53.8), (-34.36, -1.0, -53.8), (-24.33, -1.0, -54.54), (-34.67, -1.0, -54.54), (-23.84, -1.0, -55.18), (-35.16, -1.0, -55.18), (-23.21, -1.0, -55.67), (-35.8, -1.0, -55.67), (-22.46, -1.0, -55.98), (-36.54, -1.0, -55.98), (-60.67, -1.0, -68.62), (-37.34, -1.0, -56.08), (-51.02, -1.0, -56.08), (70.37, -1.0, -58.37), (53.7, -1.0, -53.8), (53.39, -1.0, -54.54), (70.27, -1.0, -59.83), (69.96, -1.0, -61.26), (69.45, -1.0, -62.63), (68.75, -1.0, -63.91), (67.87, -1.0, -65.08), (66.84, -1.0, -66.12), (65.66, -1.0, -66.99), (64.38, -1.0, -67.7), (63.01, -1.0, -68.21), (61.58, -1.0, -68.52), (52.9, -1.0, -55.18), (60.12, -1.0, -68.62), (52.26, -1.0, -55.67), (51.52, -1.0, -55.98), (50.72, -1.0, -56.08), (37.04, -1.0, -56.08), (36.24, -1.0, -55.98), (35.5, -1.0, -55.67), (22.91, -1.0, -55.67), (22.17, -1.0, -55.98), (21.37, -1.0, -56.08), (7.687, -1.0, -56.08), (23.55, -1.0, -55.18), (34.86, -1.0, -55.18), (24.04, -1.0, -54.54), (34.37, -1.0, -54.54), (24.35, -1.0, -53.8), (34.06, -1.0, -53.8), (24.45, -1.0, -53.0), (24.35, -1.0, -16.98), (34.06, -1.0, -16.98), (24.04, -1.0, -16.24), (34.37, -1.0, -16.24), (23.55, -1.0, -15.6), (34.86, -1.0, -15.6), (22.91, -1.0, -15.11), (35.5, -1.0, -15.11), (22.17, -1.0, -14.8), (36.24, -1.0, -14.8), (21.37, -1.0, -14.69), (37.04, -1.0, -14.69), (60.02, -1.0, -10.31), (50.72, -1.0, -14.69), (51.52, -1.0, -14.8), (-7.186, -1.0, -14.8), (6.89, -1.0, -14.8), (7.687, -1.0, -14.69), (6.146, -1.0, -15.11), (-6.443, -1.0, -15.11), (5.508, -1.0, -15.6), (-5.804, -1.0, -15.6), (-5.314, -1.0, -16.24), (5.018, -1.0, -16.24), (-5.006, -1.0, -16.98), (4.71, -1.0, -16.98), (-4.901, -1.0, -53.0), (-51.82, -1.0, -55.98), (-52.56, -1.0, -55.67), (-53.2, -1.0, -55.18), (-53.69, -1.0, -54.54), (-62.13, -1.0, -68.52), (-63.56, -1.0, -68.21), (-64.93, -1.0, -67.7), (-66.21, -1.0, -66.99), (-67.38, -1.0, -66.12), (-68.41, -1.0, -65.08), (-69.29, -1.0, -63.91), (-69.99, -1.0, -62.63), (-70.5, -1.0, -61.26), (-70.81, -1.0, -59.83), (-53.99, -1.0, -53.8), (-5.006, -1.0, -53.8), (4.71, -1.0, -53.8), (5.018, -1.0, -54.54), (-5.314, -1.0, -54.54), (5.508, -1.0, -55.18), (-5.804, -1.0, -55.18), (6.146, -1.0, -55.67), (-6.443, -1.0, -55.67), (6.89, -1.0, -55.98), (-7.186, -1.0, -55.98), (-7.984, -1.0, -56.08), (-21.67, -1.0, -56.08), (52.26, -1.0, -15.11), (52.9, -1.0, -15.6), (53.39, -1.0, -16.24), (53.7, -1.0, -16.98), (70.37, -1.0, 57.84), (60.02, -1.0, 15.75), (59.92, -1.0, 27.75), (59.6, -1.0, 26.44), (70.27, -1.0, 59.3), (57.52, -1.0, 53.54), (58.39, -1.0, 52.52), (59.09, -1.0, 51.38), (69.96, -1.0, 60.73), (69.45, -1.0, 62.1), (68.75, -1.0, 63.38), (56.5, -1.0, 54.42), (67.87, -1.0, 64.55), (66.84, -1.0, 65.59), (65.66, -1.0, 66.46), (64.38, -1.0, 67.17), (63.01, -1.0, 67.68), (61.58, -1.0, 67.99), (60.12, -1.0, 68.09), (55.35, -1.0, 55.12), (54.11, -1.0, 55.63), (52.81, -1.0, 55.94), (51.47, -1.0, 56.05), (-60.67, -1.0, 68.09), (-52.01, -1.0, 56.05), (-53.35, -1.0, 55.94), (-54.66, -1.0, 55.63), (-55.9, -1.0, 55.12), (-57.04, -1.0, 54.42), (-62.13, -1.0, 67.99), (-63.56, -1.0, 67.68), (-64.93, -1.0, 67.17), (-66.21, -1.0, 66.46), (-67.38, -1.0, 65.59), (-68.41, -1.0, 64.55), (-69.29, -1.0, 63.38), (-58.06, -1.0, 53.54), (-69.99, -1.0, 62.1), (-70.5, -1.0, 60.73), (-70.81, -1.0, 59.3), (-70.92, -1.0, 57.84), (-58.93, -1.0, 52.52), (-59.64, -1.0, 51.38), (-60.15, -1.0, 50.14), (-60.46, -1.0, 48.83), (-60.57, -1.0, 47.5), (-60.57, -1.0, 29.09), (-60.46, -1.0, 27.75), (-60.07, -1.0, 15.75), (-60.15, -1.0, 26.44), (-59.64, -1.0, 25.2), (-58.93, -1.0, 24.06), (-58.06, -1.0, 23.04), (-57.04, -1.0, 22.17), (-55.9, -1.0, 21.46), (-54.66, -1.0, 20.95), (-53.35, -1.0, 20.64), (-52.01, -1.0, 20.53), (51.47, -1.0, 20.53), (52.81, -1.0, 20.64), (54.11, -1.0, 20.95), (55.35, -1.0, 21.46), (56.5, -1.0, 22.17), (57.52, -1.0, 23.04), (58.39, -1.0, 24.06), (59.09, -1.0, 25.2), (60.02, -1.0, 47.5), (60.02, -1.0, 29.09), (59.6, -1.0, 50.14), (59.92, -1.0, 48.83), (-69.92, 0.9452, -58.37), (-53.99, 0.9452, -53.8), (-53.69, 0.9452, -54.54), (-69.81, 0.9452, -59.82), (-69.47, 0.9452, -61.23), (-68.91, 0.9452, -62.57), (-68.16, 0.9452, -63.81), (-67.21, 0.9452, -64.92), (-66.11, 0.9452, -65.86), (-64.87, 0.9452, -66.62), (-63.53, 0.9452, -67.17), (-62.12, 0.9452, -67.51), (-60.67, 0.9452, -67.63), (-53.2, 0.9452, -55.18), (-52.56, 0.9452, -55.67), (-51.82, 0.9452, -55.98), (-51.02, 0.9452, -56.08), (-37.34, 0.9452, -56.08), (-36.54, 0.9452, -55.98), (-22.46, 0.9452, -55.98), (-21.67, 0.9452, -56.08), (-23.21, 0.9452, -55.67), (-35.8, 0.9452, -55.67), (-23.84, 0.9452, -55.18), (-35.16, 0.9452, -55.18), (-24.33, 0.9452, -54.54), (-34.67, 0.9452, -54.54), (-24.64, 0.9452, -53.8), (-34.36, 0.9452, -53.8), (-34.25, 0.9452, -53.0), (-24.64, 0.9452, -16.98), (-34.36, 0.9452, -16.98), (-24.33, 0.9452, -16.24), (-34.67, 0.9452, -16.24), (-23.84, 0.9452, -15.6), (-35.16, 0.9452, -15.6), (-35.8, 0.9452, -15.11), (60.02, 0.9452, -10.31), (69.38, 0.9452, -58.37), (53.7, 0.9452, -16.98), (53.39, 0.9452, -16.24), (52.9, 0.9452, -15.6), (52.26, 0.9452, -15.11), (51.52, 0.9452, -14.8), (50.72, 0.9452, -14.69), (37.04, 0.9452, -14.69), (21.37, 0.9452, -14.69), (7.687, 0.9452, -14.69), (22.17, 0.9452, -14.8), (36.24, 0.9452, -14.8), (22.91, 0.9452, -15.11), (35.5, 0.9452, -15.11), (23.55, 0.9452, -15.6), (34.86, 0.9452, -15.6), (24.04, 0.9452, -16.24), (34.37, 0.9452, -16.24), (24.35, 0.9452, -16.98), (34.06, 0.9452, -16.98), (24.45, 0.9452, -53.0), (24.35, 0.9452, -53.8), (34.06, 0.9452, -53.8), (24.04, 0.9452, -54.54), (34.37, 0.9452, -54.54), (23.55, 0.9452, -55.18), (34.86, 0.9452, -55.18), (22.91, 0.9452, -55.67), (35.5, 0.9452, -55.67), (22.17, 0.9452, -55.98), (36.24, 0.9452, -55.98), (60.12, 0.9452, -67.63), (37.04, 0.9452, -56.08), (50.72, 0.9452, -56.08), (-7.984, 0.9452, -56.08), (7.687, 0.9452, -56.08), (21.37, 0.9452, -56.08), (6.89, 0.9452, -55.98), (-7.186, 0.9452, -55.98), (6.146, 0.9452, -55.67), (-6.443, 0.9452, -55.67), (5.508, 0.9452, -55.18), (-5.804, 0.9452, -55.18), (5.018, 0.9452, -54.54), (-5.314, 0.9452, -54.54), (4.71, 0.9452, -53.8), (-5.006, 0.9452, -53.8), (-4.901, 0.9452, -53.0), (4.71, 0.9452, -16.98), (-5.006, 0.9452, -16.98), (5.018, 0.9452, -16.24), (-5.314, 0.9452, -16.24), (5.508, 0.9452, -15.6), (-5.804, 0.9452, -15.6), (6.146, 0.9452, -15.11), (-6.443, 0.9452, -15.11), (-7.186, 0.9452, -14.8), (6.89, 0.9452, -14.8), (-7.984, 0.9452, -14.69), (-60.07, 0.9452, -10.31), (-21.67, 0.9452, -14.69), (-37.34, 0.9452, -14.69), (-51.02, 0.9452, -14.69), (-22.46, 0.9452, -14.8), (-36.54, 0.9452, -14.8), (-23.21, 0.9452, -15.11), (51.52, 0.9452, -55.98), (52.26, 0.9452, -55.67), (52.9, 0.9452, -55.18), (53.39, 0.9452, -54.54), (61.57, 0.9452, -67.51), (62.98, 0.9452, -67.17), (64.33, 0.9452, -66.62), (65.56, 0.9452, -65.86), (66.67, 0.9452, -64.92), (67.61, 0.9452, -63.81), (68.37, 0.9452, -62.57), (68.92, 0.9452, -61.23), (69.26, 0.9452, -59.82), (53.7, 0.9452, -53.8), (-51.82, 0.9452, -14.8), (-52.56, 0.9452, -15.11), (-53.2, 0.9452, -15.6), (-53.69, 0.9452, -16.24), (-53.99, 0.9452, -16.98), (-69.92, 0.9452, 57.84), (69.38, 0.9452, 57.84), (60.02, 0.9452, 15.75), (59.92, 0.9452, 27.75), (59.6, 0.9452, 26.44), (59.09, 0.9452, 25.2), (58.39, 0.9452, 24.06), (57.52, 0.9452, 23.04), (56.5, 0.9452, 22.17), (55.35, 0.9452, 21.46), (54.11, 0.9452, 20.95), (52.81, 0.9452, 20.64), (51.47, 0.9452, 20.53), (-60.07, 0.9452, 15.75), (-52.01, 0.9452, 20.53), (-53.35, 0.9452, 20.64), (-54.66, 0.9452, 20.95), (-55.9, 0.9452, 21.46), (-57.04, 0.9452, 22.17), (-58.06, 0.9452, 23.04), (-58.93, 0.9452, 24.06), (-59.64, 0.9452, 25.2), (-60.15, 0.9452, 26.44), (-60.46, 0.9452, 27.75), (-60.57, 0.9452, 29.09), (-60.57, 0.9452, 47.5), (-60.46, 0.9452, 48.83), (-60.15, 0.9452, 50.14), (-59.64, 0.9452, 51.38), (-58.93, 0.9452, 52.52), (-58.06, 0.9452, 53.54), (-69.81, 0.9452, 59.29), (-69.47, 0.9452, 60.7), (-68.91, 0.9452, 62.04), (-68.16, 0.9452, 63.28), (-57.04, 0.9452, 54.42), (-67.21, 0.9452, 64.39), (-66.11, 0.9452, 65.33), (-64.87, 0.9452, 66.09), (-63.53, 0.9452, 66.64), (-62.12, 0.9452, 66.98), (-60.67, 0.9452, 67.1), (-55.9, 0.9452, 55.12), (-54.66, 0.9452, 55.63), (-53.35, 0.9452, 55.94), (-52.01, 0.9452, 56.05), (60.12, 0.9452, 67.1), (51.47, 0.9452, 56.05), (52.81, 0.9452, 55.94), (54.11, 0.9452, 55.63), (55.35, 0.9452, 55.12), (56.5, 0.9452, 54.42), (61.57, 0.9452, 66.98), (62.98, 0.9452, 66.64), (64.33, 0.9452, 66.09), (65.56, 0.9452, 65.33), (66.67, 0.9452, 64.39), (67.61, 0.9452, 63.28), (57.52, 0.9452, 53.54), (68.37, 0.9452, 62.04), (68.92, 0.9452, 60.7), (69.26, 0.9452, 59.29), (58.39, 0.9452, 52.52), (59.09, 0.9452, 51.38), (59.6, 0.9452, 50.14), (59.92, 0.9452, 48.83), (60.02, 0.9452, 47.5), (60.02, 0.9452, 29.09), (-60.67, 5.97, 67.1), (-62.12, 5.97, 66.98), (-63.53, 5.97, 66.64), (-64.87, 5.97, 66.09), (-66.11, 5.97, 65.33), (-67.21, 5.97, 64.39), (-68.16, 5.97, 63.28), (-68.91, 5.97, 62.04), (-69.47, 5.97, 60.7), (-69.81, 5.97, 59.29), (-69.92, 5.97, 57.84), (-69.92, 5.97, -58.37), (-69.81, 5.97, -59.82), (-69.47, 5.97, -61.23), (-68.91, 5.97, -62.57), (-68.16, 5.97, -63.81), (-67.21, 5.97, -64.92), (-66.11, 5.97, -65.86), (-64.87, 5.97, -66.62), (-63.53, 5.97, -67.17), (-62.12, 5.97, -67.51), (-60.67, 5.97, -67.63), (60.12, 5.97, -67.63), (60.12, 5.97, 67.1), (69.38, 5.97, 57.84), (69.26, 5.97, 59.29), (68.92, 5.97, 60.7), (68.37, 5.97, 62.04), (67.61, 5.97, 63.28), (66.67, 5.97, 64.39), (65.56, 5.97, 65.33), (64.33, 5.97, 66.09), (62.98, 5.97, 66.64), (61.57, 5.97, 66.98), (69.38, 5.97, -58.37), (61.57, 5.97, -67.51), (62.98, 5.97, -67.17), (64.33, 5.97, -66.62), (65.56, 5.97, -65.86), (66.67, 5.97, -64.92), (67.61, 5.97, -63.81), (68.37, 5.97, -62.57), (68.92, 5.97, -61.23), (69.26, 5.97, -59.82), (-60.67, 5.97, 68.09), (-62.13, 5.97, 67.99), (-63.56, 5.97, 67.68), (-64.93, 5.97, 67.17), (-66.21, 5.97, 66.46), (-67.38, 5.97, 65.59), (-68.41, 5.97, 64.55), (-69.29, 5.97, 63.38), (-69.99, 5.97, 62.1), (-70.5, 5.97, 60.73), (-70.81, 5.97, 59.3), (-70.92, 5.97, 57.84), (-70.92, 5.97, -58.37), (-70.81, 5.97, -59.83), (-70.5, 5.97, -61.26), (-69.99, 5.97, -62.63), (-69.29, 5.97, -63.91), (-68.41, 5.97, -65.08), (-67.38, 5.97, -66.12), (-66.21, 5.97, -66.99), (-64.93, 5.97, -67.7), (-63.56, 5.97, -68.21), (-62.13, 5.97, -68.52), (-60.67, 5.97, -68.62), (60.12, 5.97, -68.62), (61.58, 5.97, -68.52), (63.01, 5.97, -68.21), (64.38, 5.97, -67.7), (65.66, 5.97, -66.99), (66.84, 5.97, -66.12), (67.87, 5.97, -65.08), (68.75, 5.97, -63.91), (69.45, 5.97, -62.63), (69.96, 5.97, -61.26), (70.27, 5.97, -59.83), (70.37, 5.97, -58.37), (70.37, 5.97, 57.84), (70.27, 5.97, 59.3), (69.96, 5.97, 60.73), (69.45, 5.97, 62.1), (68.75, 5.97, 63.38), (67.87, 5.97, 64.55), (66.84, 5.97, 65.59), (65.66, 5.97, 66.46), (64.38, 5.97, 67.17), (63.01, 5.97, 67.68), (61.58, 5.97, 67.99), (60.12, 5.97, 68.09)], [], [(0, 1, 2), (2, 1, 3), (2, 3, 4), (4, 3, 5), (4, 5, 6), (6, 5, 7), (6, 7, 8), (8, 7, 9), (8, 9, 10), (10, 9, 11), (10, 11, 12), (12, 11, 13), (12, 13, 14), (14, 13, 15), (16, 17, 18), (18, 17, 19), (18, 19, 20), (20, 19, 21), (20, 21, 22), (22, 21, 23), (22, 23, 24), (24, 23, 25), (24, 25, 26), (26, 25, 27), (26, 27, 28), (28, 27, 29), (28, 29, 30), (30, 29, 31), (32, 33, 34), (34, 33, 35), (34, 35, 36), (36, 35, 37), (36, 37, 38), (38, 37, 39), (38, 39, 40), (40, 39, 41), (40, 41, 42), (42, 41, 43), (42, 43, 44), (44, 43, 45), (44, 45, 46), (46, 45, 47), (48, 49, 50), (50, 49, 51), (50, 51, 52), (52, 51, 53), (52, 53, 54), (54, 53, 55), (54, 55, 56), (56, 55, 57), (56, 57, 58), (58, 57, 59), (58, 59, 60), (60, 59, 61), (60, 61, 62), (62, 61, 63), (64, 65, 66), (66, 65, 67), (66, 67, 68), (68, 67, 69), (68, 69, 70), (70, 69, 71), (70, 71, 72), (72, 71, 73), (72, 73, 74), (74, 73, 75), (74, 75, 15), (15, 75, 14), (76, 77, 78), (78, 77, 79), (78, 79, 80), (80, 79, 81), (80, 81, 82), (82, 81, 83), (82, 83, 84), (84, 83, 85), (84, 85, 86), (86, 85, 87), (86, 87, 31), (31, 87, 30), (88, 89, 90), (90, 89, 91), (90, 91, 92), (92, 91, 93), (92, 93, 94), (94, 93, 95), (94, 95, 96), (96, 95, 97), (96, 97, 98), (98, 97, 99), (98, 99, 47), (47, 99, 46), (100, 101, 102), (102, 101, 103), (102, 103, 104), (104, 103, 105), (104, 105, 106), (106, 105, 107), (106, 107, 108), (108, 107, 109), (108, 109, 110), (110, 109, 111), (110, 111, 63), (63, 111, 62), (112, 113, 114), (114, 113, 115), (114, 115, 116), (116, 115, 117), (116, 117, 118), (118, 117, 119), (118, 119, 120), (120, 119, 121), (120, 121, 122), (122, 121, 123), (122, 123, 124), (124, 123, 125), (124, 125, 126), (126, 125, 127), (128, 129, 130), (130, 129, 131), (130, 131, 132), (132, 131, 133), (132, 133, 134), (134, 133, 135), (134, 135, 136), (136, 135, 137), (136, 137, 138), (138, 137, 139), (138, 139, 140), (140, 139, 141), (140, 141, 142), (142, 141, 143), (144, 145, 146), (146, 145, 147), (146, 147, 148), (148, 147, 149), (148, 149, 150), (150, 149, 151), (150, 151, 152), (152, 151, 153), (152, 153, 154), (154, 153, 155), (154, 155, 156), (156, 155, 157), (156, 157, 158), (158, 157, 159), (160, 161, 162), (162, 161, 163), (162, 163, 164), (164, 163, 165), (164, 165, 166), (166, 165, 167), (166, 167, 168), (168, 167, 169), (168, 169, 170), (170, 169, 171), (170, 171, 172), (172, 171, 173), (172, 173, 174), (174, 173, 175), (176, 177, 178), (178, 177, 179), (178, 179, 180), (180, 179, 181), (180, 181, 182), (182, 181, 183), (182, 183, 184), (184, 183, 185), (184, 185, 186), (186, 185, 187), (186, 187, 127), (127, 187, 126), (188, 189, 190), (190, 189, 191), (190, 191, 192), (192, 191, 193), (192, 193, 194), (194, 193, 195), (194, 195, 196), (196, 195, 197), (196, 197, 198), (198, 197, 199), (198, 199, 175), (175, 199, 174), (200, 201, 202), (202, 201, 203), (202, 203, 204), (204, 203, 205), (204, 205, 206), (206, 205, 207), (206, 207, 208), (208, 207, 209), (208, 209, 210), (210, 209, 211), (210, 211, 159), (159, 211, 158), (212, 213, 214), (214, 213, 215), (214, 215, 216), (216, 215, 217), (216, 217, 218), (218, 217, 219), (218, 219, 220), (220, 219, 221), (220, 221, 222), (222, 221, 223), (222, 223, 143), (143, 223, 142), (112, 224, 113), (113, 224, 225), (0, 226, 1), (1, 226, 227), (100, 228, 101), (101, 228, 229), (188, 230, 189), (189, 230, 231), (16, 232, 17), (17, 232, 233), (128, 234, 129), (129, 234, 235), (64, 236, 65), (65, 236, 237), (32, 238, 33), (33, 238, 239), (144, 240, 145), (145, 240, 241), (76, 242, 77), (77, 242, 243), (48, 244, 49), (49, 244, 245), (160, 246, 161), (161, 246, 247), (88, 248, 89), (89, 248, 249), (227, 250, 1), (1, 250, 251), (1, 251, 3), (3, 251, 114), (3, 114, 116), (227, 252, 250), (250, 252, 253), (250, 253, 254), (254, 255, 250), (250, 255, 256), (250, 256, 257), (257, 258, 250), (250, 258, 259), (250, 259, 260), (259, 258, 261), (261, 258, 262), (261, 262, 263), (263, 262, 264), (263, 264, 265), (265, 264, 266), (265, 266, 267), (265, 267, 268), (268, 267, 269), (268, 269, 270), (270, 269, 236), (270, 236, 233), (233, 236, 17), (17, 236, 64), (17, 64, 19), (19, 64, 66), (19, 66, 21), (21, 66, 68), (21, 68, 132), (132, 68, 181), (132, 181, 130), (130, 181, 179), (130, 179, 128), (128, 179, 177), (128, 177, 234), (234, 177, 271), (234, 271, 272), (272, 271, 273), (272, 273, 274), (274, 273, 275), (274, 275, 276), (276, 275, 277), (276, 277, 278), (278, 277, 279), (278, 279, 280), (280, 279, 281), (280, 281, 282), (282, 281, 283), (282, 283, 284), (68, 70, 181), (181, 70, 183), (183, 70, 185), (185, 70, 72), (185, 72, 187), (187, 72, 74), (187, 74, 126), (126, 74, 15), (126, 15, 13), (126, 13, 124), (124, 13, 11), (124, 11, 122), (122, 11, 9), (122, 9, 120), (120, 9, 7), (120, 7, 118), (118, 7, 5), (118, 5, 116), (116, 5, 3), (191, 189, 285), (285, 189, 231), (285, 231, 286), (286, 287, 285), (285, 287, 288), (288, 287, 289), (289, 287, 290), (290, 287, 291), (291, 287, 292), (292, 287, 293), (293, 287, 294), (294, 287, 295), (295, 287, 296), (296, 287, 297), (297, 287, 298), (297, 298, 299), (299, 298, 300), (299, 300, 301), (301, 302, 299), (299, 302, 303), (299, 303, 304), (305, 306, 304), (304, 306, 307), (304, 307, 299), (299, 307, 308), (299, 308, 309), (306, 305, 310), (310, 305, 311), (310, 311, 312), (312, 311, 313), (312, 313, 314), (314, 313, 315), (314, 315, 316), (316, 315, 246), (316, 246, 201), (201, 246, 160), (201, 160, 203), (203, 160, 162), (203, 162, 205), (205, 162, 164), (205, 164, 92), (92, 164, 53), (92, 53, 90), (90, 53, 51), (90, 51, 88), (88, 51, 49), (88, 49, 248), (248, 49, 245), (248, 245, 317), (317, 245, 318), (317, 318, 319), (319, 318, 320), (319, 320, 321), (321, 320, 322), (321, 322, 323), (323, 322, 324), (323, 324, 325), (325, 324, 326), (325, 326, 327), (327, 326, 328), (327, 328, 329), (329, 328, 330), (329, 330, 331), (164, 166, 53), (53, 166, 55), (55, 166, 168), (55, 168, 57), (57, 168, 170), (57, 170, 59), (59, 170, 172), (59, 172, 61), (61, 172, 174), (61, 174, 63), (63, 174, 110), (110, 174, 199), (110, 199, 108), (108, 199, 197), (108, 197, 106), (106, 197, 195), (106, 195, 104), (104, 195, 193), (104, 193, 102), (102, 193, 191), (102, 191, 285), (332, 333, 260), (260, 333, 334), (260, 334, 250), (250, 334, 329), (329, 334, 327), (333, 332, 335), (335, 332, 336), (335, 336, 337), (337, 336, 338), (337, 338, 339), (337, 339, 340), (340, 339, 341), (340, 341, 342), (342, 341, 242), (342, 242, 239), (239, 242, 76), (239, 76, 33), (33, 76, 35), (35, 76, 78), (35, 78, 37), (37, 78, 80), (37, 80, 148), (148, 80, 217), (148, 217, 146), (146, 217, 215), (146, 215, 144), (144, 215, 213), (144, 213, 343), (80, 82, 217), (217, 82, 219), (219, 82, 221), (221, 82, 84), (221, 84, 223), (223, 84, 86), (223, 86, 142), (142, 86, 31), (142, 31, 29), (142, 29, 140), (140, 29, 27), (140, 27, 138), (138, 27, 25), (138, 25, 136), (136, 25, 23), (136, 23, 134), (134, 23, 21), (134, 21, 132), (92, 94, 205), (205, 94, 207), (207, 94, 209), (209, 94, 96), (209, 96, 211), (211, 96, 98), (211, 98, 158), (158, 98, 47), (158, 47, 45), (158, 45, 156), (156, 45, 43), (156, 43, 154), (154, 43, 41), (154, 41, 152), (152, 41, 39), (152, 39, 150), (150, 39, 37), (150, 37, 148), (284, 344, 282), (282, 344, 345), (282, 345, 346), (346, 347, 282), (282, 347, 348), (348, 347, 349), (349, 347, 350), (350, 347, 351), (351, 347, 352), (352, 347, 353), (353, 347, 354), (354, 347, 355), (355, 347, 356), (356, 347, 357), (357, 347, 251), (251, 347, 358), (251, 358, 224), (224, 112, 251), (251, 112, 114), (144, 343, 240), (240, 343, 359), (240, 359, 360), (360, 359, 361), (361, 359, 362), (361, 362, 363), (363, 362, 364), (363, 364, 365), (365, 364, 366), (365, 366, 367), (367, 366, 368), (367, 368, 309), (309, 368, 369), (309, 369, 299), (299, 369, 282), (282, 369, 370), (282, 370, 280), (331, 371, 329), (329, 371, 372), (329, 372, 373), (373, 374, 329), (329, 374, 228), (329, 228, 100), (329, 100, 285), (285, 100, 102), (285, 375, 329), (329, 375, 376), (376, 375, 377), (376, 377, 378), (379, 380, 375), (375, 380, 381), (375, 381, 382), (379, 383, 380), (380, 383, 384), (380, 384, 385), (380, 385, 386), (386, 385, 387), (386, 387, 388), (388, 389, 386), (386, 389, 390), (386, 390, 391), (391, 392, 386), (386, 392, 393), (386, 393, 394), (394, 393, 395), (395, 393, 396), (396, 393, 397), (397, 393, 398), (397, 398, 399), (399, 398, 400), (400, 398, 401), (401, 398, 402), (402, 398, 403), (403, 398, 404), (403, 404, 405), (405, 406, 403), (403, 406, 407), (403, 407, 408), (408, 409, 403), (403, 409, 410), (403, 410, 411), (411, 410, 412), (411, 412, 413), (413, 414, 411), (411, 414, 415), (411, 415, 416), (416, 415, 417), (417, 415, 418), (418, 415, 419), (419, 415, 420), (420, 415, 421), (421, 415, 422), (422, 415, 423), (422, 423, 424), (424, 423, 425), (425, 423, 426), (426, 423, 427), (427, 423, 428), (428, 423, 429), (429, 423, 430), (430, 423, 431), (431, 423, 432), (432, 423, 433), (433, 423, 376), (433, 376, 434), (434, 376, 435), (435, 376, 436), (436, 376, 437), (437, 376, 438), (438, 376, 439), (439, 376, 440), (440, 376, 378), (423, 415, 250), (250, 415, 251), (441, 442, 375), (375, 442, 377), (382, 443, 375), (375, 443, 444), (375, 444, 441), (115, 113, 445), (445, 113, 225), (445, 225, 446), (446, 447, 445), (445, 447, 448), (448, 447, 449), (449, 447, 450), (450, 447, 451), (451, 447, 452), (452, 447, 453), (453, 447, 454), (454, 447, 455), (455, 447, 456), (456, 447, 457), (457, 447, 458), (457, 458, 459), (459, 460, 457), (457, 460, 461), (457, 461, 462), (462, 463, 457), (457, 463, 464), (457, 464, 465), (464, 463, 466), (466, 463, 467), (466, 467, 468), (468, 467, 469), (468, 469, 470), (470, 469, 471), (470, 471, 472), (472, 471, 473), (472, 473, 235), (235, 473, 474), (235, 474, 129), (129, 474, 176), (129, 176, 131), (131, 176, 178), (131, 178, 133), (133, 178, 180), (133, 180, 20), (20, 180, 69), (20, 69, 18), (18, 69, 67), (18, 67, 16), (16, 67, 65), (16, 65, 232), (232, 65, 237), (232, 237, 475), (475, 237, 476), (475, 476, 477), (477, 476, 478), (477, 478, 479), (479, 478, 480), (479, 480, 481), (180, 182, 69), (69, 182, 71), (71, 182, 184), (71, 184, 73), (73, 184, 186), (73, 186, 75), (75, 186, 127), (75, 127, 14), (14, 127, 125), (14, 125, 12), (12, 125, 10), (10, 125, 123), (10, 123, 8), (8, 123, 121), (8, 121, 6), (6, 121, 119), (6, 119, 4), (4, 119, 117), (4, 117, 2), (2, 117, 115), (2, 115, 445), (229, 482, 101), (101, 482, 483), (101, 483, 103), (103, 483, 190), (103, 190, 192), (229, 484, 482), (482, 484, 485), (482, 485, 486), (486, 487, 482), (482, 487, 488), (482, 488, 489), (489, 490, 482), (482, 490, 491), (482, 491, 492), (491, 490, 493), (493, 490, 494), (493, 494, 495), (495, 494, 496), (495, 496, 497), (497, 496, 498), (497, 498, 499), (499, 498, 500), (499, 500, 501), (501, 500, 502), (501, 502, 249), (249, 502, 244), (249, 244, 89), (89, 244, 48), (89, 48, 91), (91, 48, 50), (91, 50, 93), (93, 50, 52), (93, 52, 204), (204, 52, 165), (204, 165, 202), (202, 165, 163), (202, 163, 200), (200, 163, 161), (200, 161, 503), (503, 161, 247), (503, 247, 504), (504, 247, 505), (504, 505, 506), (506, 505, 507), (506, 507, 508), (508, 507, 509), (508, 509, 510), (510, 509, 511), (510, 511, 512), (512, 511, 513), (512, 513, 514), (514, 513, 515), (514, 515, 516), (52, 54, 165), (165, 54, 167), (167, 54, 169), (169, 54, 56), (169, 56, 171), (171, 56, 58), (171, 58, 173), (173, 58, 60), (173, 60, 62), (173, 62, 175), (175, 62, 111), (175, 111, 198), (198, 111, 109), (198, 109, 196), (196, 109, 107), (196, 107, 194), (194, 107, 105), (194, 105, 192), (192, 105, 103), (465, 517, 457), (457, 517, 514), (514, 517, 518), (514, 518, 519), (518, 517, 520), (520, 517, 521), (520, 521, 522), (522, 521, 523), (522, 523, 524), (524, 523, 525), (524, 525, 526), (526, 525, 527), (526, 527, 528), (528, 527, 529), (528, 529, 241), (241, 529, 530), (241, 530, 145), (145, 530, 212), (145, 212, 147), (147, 212, 214), (147, 214, 149), (149, 214, 216), (149, 216, 36), (36, 216, 81), (36, 81, 34), (34, 81, 79), (34, 79, 32), (32, 79, 77), (32, 77, 238), (238, 77, 243), (238, 243, 531), (531, 243, 532), (531, 532, 533), (533, 532, 534), (533, 534, 535), (535, 534, 536), (535, 536, 537), (537, 536, 538), (537, 538, 539), (216, 218, 81), (81, 218, 83), (83, 218, 220), (83, 220, 85), (85, 220, 222), (85, 222, 87), (87, 222, 143), (87, 143, 30), (30, 143, 141), (30, 141, 28), (28, 141, 26), (26, 141, 139), (26, 139, 24), (24, 139, 137), (24, 137, 22), (22, 137, 135), (22, 135, 133), (519, 512, 514), (204, 206, 93), (93, 206, 95), (95, 206, 208), (95, 208, 97), (97, 208, 210), (97, 210, 99), (99, 210, 159), (99, 159, 46), (46, 159, 157), (46, 157, 44), (44, 157, 42), (42, 157, 155), (42, 155, 40), (40, 155, 153), (40, 153, 38), (38, 153, 151), (38, 151, 149), (537, 539, 540), (540, 539, 541), (540, 541, 492), (492, 541, 542), (492, 542, 482), (541, 543, 542), (542, 543, 544), (542, 544, 545), (543, 546, 544), (544, 546, 547), (547, 546, 548), (547, 548, 481), (481, 548, 479), (20, 22, 133), (36, 38, 149), (516, 549, 514), (514, 549, 550), (514, 550, 551), (551, 552, 514), (514, 552, 553), (553, 552, 554), (554, 552, 555), (555, 552, 556), (556, 552, 557), (557, 552, 558), (558, 552, 559), (559, 552, 560), (560, 552, 561), (561, 552, 483), (483, 552, 562), (483, 562, 230), (230, 188, 483), (483, 188, 190), (545, 563, 542), (542, 563, 564), (542, 564, 565), (565, 566, 542), (542, 566, 567), (542, 567, 226), (226, 0, 542), (542, 0, 445), (542, 445, 568), (0, 2, 445), (483, 482, 569), (569, 482, 570), (569, 570, 571), (571, 570, 572), (572, 570, 573), (573, 570, 574), (574, 570, 575), (575, 570, 576), (576, 570, 577), (577, 570, 578), (578, 570, 579), (579, 570, 580), (580, 570, 581), (580, 581, 582), (582, 581, 583), (583, 581, 584), (584, 581, 585), (585, 581, 586), (586, 581, 587), (587, 581, 588), (588, 581, 589), (589, 581, 590), (590, 581, 591), (591, 581, 568), (591, 568, 592), (592, 568, 593), (593, 568, 594), (594, 568, 595), (595, 568, 596), (596, 568, 597), (597, 568, 598), (598, 568, 599), (598, 599, 600), (600, 601, 598), (598, 601, 602), (598, 602, 603), (603, 602, 604), (603, 604, 605), (605, 606, 603), (603, 606, 607), (603, 607, 608), (608, 609, 603), (603, 609, 610), (610, 609, 611), (611, 609, 612), (612, 609, 613), (613, 609, 614), (613, 614, 615), (615, 614, 616), (616, 614, 617), (617, 614, 618), (618, 614, 619), (619, 614, 620), (619, 620, 621), (621, 622, 619), (619, 622, 623), (619, 623, 624), (624, 625, 619), (619, 625, 626), (626, 625, 627), (626, 627, 628), (628, 629, 626), (626, 629, 569), (626, 569, 630), (630, 569, 631), (631, 569, 632), (632, 569, 633), (633, 569, 634), (634, 569, 635), (635, 569, 571), (581, 542, 568), (176, 474, 177), (177, 474, 271), (212, 530, 213), (213, 530, 343), (200, 503, 201), (201, 503, 316), (636, 609, 637), (637, 609, 608), (637, 608, 638), (638, 608, 607), (638, 607, 639), (639, 607, 606), (639, 606, 640), (640, 606, 605), (640, 605, 641), (641, 605, 604), (641, 604, 642), (642, 604, 602), (642, 602, 643), (643, 602, 601), (643, 601, 644), (644, 601, 600), (644, 600, 645), (645, 600, 599), (645, 599, 646), (646, 599, 568), (568, 445, 646), (646, 445, 647), (647, 445, 648), (648, 445, 448), (648, 448, 649), (649, 448, 449), (649, 449, 650), (650, 449, 450), (650, 450, 651), (651, 450, 451), (651, 451, 652), (652, 451, 452), (652, 452, 653), (653, 452, 453), (653, 453, 654), (654, 453, 454), (654, 454, 655), (655, 454, 455), (655, 455, 656), (656, 455, 456), (656, 456, 657), (657, 456, 457), (457, 514, 657), (657, 514, 658), (614, 609, 659), (659, 609, 636), (660, 569, 661), (661, 569, 629), (661, 629, 662), (662, 629, 628), (662, 628, 663), (663, 628, 627), (663, 627, 664), (664, 627, 625), (664, 625, 665), (665, 625, 624), (665, 624, 666), (666, 624, 623), (666, 623, 667), (667, 623, 622), (667, 622, 668), (668, 622, 621), (668, 621, 669), (669, 621, 620), (669, 620, 659), (659, 620, 614), (483, 569, 670), (670, 569, 660), (658, 514, 671), (671, 514, 553), (671, 553, 672), (672, 553, 554), (672, 554, 673), (673, 554, 555), (673, 555, 674), (674, 555, 556), (674, 556, 675), (675, 556, 557), (675, 557, 676), (676, 557, 558), (676, 558, 677), (677, 558, 559), (677, 559, 678), (678, 559, 560), (678, 560, 679), (679, 560, 561), (679, 561, 670), (670, 561, 483), (398, 680, 404), (404, 680, 681), (404, 681, 682), (404, 682, 405), (405, 682, 683), (405, 683, 406), (406, 683, 684), (406, 684, 407), (407, 684, 685), (407, 685, 408), (408, 685, 686), (408, 686, 409), (409, 686, 687), (409, 687, 410), (410, 687, 688), (410, 688, 412), (412, 688, 689), (412, 689, 413), (413, 689, 690), (413, 690, 414), (414, 690, 415), (415, 690, 691), (691, 692, 415), (415, 692, 251), (251, 692, 357), (357, 692, 693), (357, 693, 694), (357, 694, 356), (356, 694, 695), (356, 695, 355), (355, 695, 696), (355, 696, 354), (354, 696, 697), (354, 697, 353), (353, 697, 698), (353, 698, 352), (352, 698, 699), (352, 699, 351), (351, 699, 700), (351, 700, 350), (350, 700, 701), (350, 701, 349), (349, 701, 702), (349, 702, 348), (348, 702, 282), (282, 702, 703), (703, 704, 282), (282, 704, 299), (299, 704, 297), (297, 704, 705), (297, 705, 706), (297, 706, 296), (296, 706, 707), (296, 707, 295), (295, 707, 708), (295, 708, 294), (294, 708, 709), (294, 709, 293), (293, 709, 710), (293, 710, 292), (292, 710, 711), (292, 711, 291), (291, 711, 712), (291, 712, 290), (290, 712, 713), (290, 713, 289), (289, 713, 714), (289, 714, 288), (288, 714, 285), (285, 714, 715), (715, 716, 285), (285, 716, 375), (375, 716, 379), (379, 716, 717), (379, 717, 718), (379, 718, 383), (383, 718, 719), (383, 719, 384), (384, 719, 720), (384, 720, 385), (385, 720, 721), (385, 721, 387), (387, 721, 722), (387, 722, 388), (388, 722, 723), (388, 723, 389), (389, 723, 724), (389, 724, 390), (390, 724, 725), (390, 725, 391), (391, 725, 726), (391, 726, 392), (392, 726, 393), (393, 726, 727), (727, 680, 393), (393, 680, 398), (681, 680, 636), (636, 680, 727), (636, 727, 659), (659, 727, 726), (659, 726, 669), (669, 726, 725), (669, 725, 668), (668, 725, 724), (668, 724, 667), (667, 724, 723), (667, 723, 666), (666, 723, 722), (666, 722, 665), (665, 722, 721), (665, 721, 664), (664, 721, 720), (664, 720, 663), (663, 720, 719), (663, 719, 662), (662, 719, 718), (662, 718, 661), (661, 718, 717), (661, 717, 660), (660, 717, 716), (660, 716, 670), (670, 716, 715), (670, 715, 714), (670, 714, 679), (679, 714, 713), (679, 713, 678), (678, 713, 712), (678, 712, 677), (677, 712, 711), (677, 711, 676), (676, 711, 710), (676, 710, 675), (675, 710, 709), (675, 709, 674), (674, 709, 708), (674, 708, 673), (673, 708, 707), (673, 707, 672), (672, 707, 706), (672, 706, 671), (671, 706, 705), (671, 705, 658), (658, 705, 704), (658, 704, 703), (658, 703, 657), (657, 703, 702), (657, 702, 656), (656, 702, 701), (656, 701, 655), (655, 701, 700), (655, 700, 654), (654, 700, 699), (654, 699, 653), (653, 699, 698), (653, 698, 652), (652, 698, 697), (652, 697, 651), (651, 697, 696), (651, 696, 650), (650, 696, 695), (650, 695, 649), (649, 695, 694), (649, 694, 648), (648, 694, 693), (648, 693, 647), (647, 693, 692), (647, 692, 646), (646, 692, 691), (646, 691, 690), (646, 690, 645), (645, 690, 689), (645, 689, 644), (644, 689, 688), (644, 688, 643), (643, 688, 687), (643, 687, 642), (642, 687, 686), (642, 686, 641), (641, 686, 685), (641, 685, 640), (640, 685, 684), (640, 684, 639), (639, 684, 683), (639, 683, 638), (638, 683, 682), (638, 682, 637), (637, 682, 681), (637, 681, 636), (420, 593, 419), (419, 593, 594), (419, 594, 418), (418, 594, 595), (418, 595, 417), (417, 595, 596), (417, 596, 416), (416, 596, 597), (416, 597, 411), (411, 597, 598), (411, 598, 403), (403, 598, 603), (403, 603, 402), (402, 603, 610), (402, 610, 401), (401, 610, 611), (401, 611, 400), (400, 611, 612), (400, 612, 399), (399, 612, 613), (592, 593, 421), (421, 593, 420), (582, 583, 432), (432, 583, 431), (431, 583, 584), (431, 584, 430), (430, 584, 585), (430, 585, 429), (429, 585, 586), (429, 586, 428), (428, 586, 587), (428, 587, 427), (427, 587, 588), (427, 588, 426), (426, 588, 589), (426, 589, 425), (425, 589, 590), (425, 590, 424), (424, 590, 591), (424, 591, 422), (422, 591, 592), (422, 592, 421), (580, 582, 433), (433, 582, 432), (442, 635, 377), (377, 635, 571), (377, 571, 378), (378, 571, 572), (378, 572, 440), (440, 572, 573), (440, 573, 439), (439, 573, 574), (439, 574, 438), (438, 574, 575), (438, 575, 437), (437, 575, 576), (437, 576, 436), (436, 576, 577), (436, 577, 435), (435, 577, 578), (435, 578, 434), (434, 578, 579), (434, 579, 433), (433, 579, 580), (634, 635, 441), (441, 635, 442), (397, 615, 396), (396, 615, 616), (396, 616, 395), (395, 616, 617), (395, 617, 394), (394, 617, 618), (394, 618, 386), (386, 618, 619), (386, 619, 380), (380, 619, 626), (380, 626, 381), (381, 626, 630), (381, 630, 382), (382, 630, 631), (382, 631, 443), (443, 631, 632), (443, 632, 444), (444, 632, 633), (444, 633, 441), (441, 633, 634), (613, 615, 399), (399, 615, 397), (258, 544, 262), (262, 544, 547), (262, 547, 264), (264, 547, 481), (264, 481, 266), (266, 481, 480), (266, 480, 267), (267, 480, 478), (267, 478, 269), (269, 478, 476), (269, 476, 236), (236, 476, 237), (545, 544, 257), (257, 544, 258), (227, 226, 252), (252, 226, 567), (252, 567, 253), (253, 567, 566), (253, 566, 254), (254, 566, 565), (254, 565, 255), (255, 565, 564), (255, 564, 256), (256, 564, 563), (256, 563, 257), (257, 563, 545), (284, 461, 344), (344, 461, 460), (344, 460, 345), (345, 460, 459), (345, 459, 346), (346, 459, 458), (346, 458, 347), (347, 458, 447), (347, 447, 358), (358, 447, 446), (358, 446, 224), (224, 446, 225), (462, 461, 283), (283, 461, 284), (271, 474, 273), (273, 474, 473), (273, 473, 275), (275, 473, 471), (275, 471, 277), (277, 471, 469), (277, 469, 279), (279, 469, 467), (279, 467, 281), (281, 467, 463), (281, 463, 283), (283, 463, 462), (518, 520, 309), (309, 520, 367), (367, 520, 522), (367, 522, 365), (365, 522, 524), (365, 524, 363), (363, 524, 526), (363, 526, 361), (361, 526, 528), (361, 528, 360), (360, 528, 241), (360, 241, 240), (519, 518, 308), (308, 518, 309), (316, 503, 314), (314, 503, 504), (314, 504, 312), (312, 504, 506), (312, 506, 310), (310, 506, 508), (310, 508, 306), (306, 508, 510), (306, 510, 307), (307, 510, 512), (307, 512, 308), (308, 512, 519), (327, 491, 325), (325, 491, 493), (325, 493, 323), (323, 493, 495), (323, 495, 321), (321, 495, 497), (321, 497, 319), (319, 497, 499), (319, 499, 317), (317, 499, 501), (317, 501, 248), (248, 501, 249), (492, 491, 334), (334, 491, 327), (239, 238, 342), (342, 238, 531), (342, 531, 340), (340, 531, 533), (340, 533, 337), (337, 533, 535), (337, 535, 335), (335, 535, 537), (335, 537, 333), (333, 537, 540), (333, 540, 334), (334, 540, 492), (542, 581, 250), (250, 581, 423), (482, 542, 329), (329, 542, 250), (570, 482, 376), (376, 482, 329), (581, 570, 423), (423, 570, 376), (541, 539, 260), (260, 539, 332), (332, 539, 538), (332, 538, 336), (336, 538, 536), (336, 536, 338), (338, 536, 534), (338, 534, 339), (339, 534, 532), (339, 532, 341), (341, 532, 243), (341, 243, 242), (543, 541, 259), (259, 541, 260), (232, 475, 233), (233, 475, 270), (270, 475, 477), (270, 477, 268), (268, 477, 479), (268, 479, 265), (265, 479, 548), (265, 548, 263), (263, 548, 546), (263, 546, 261), (261, 546, 543), (261, 543, 259), (516, 515, 302), (302, 515, 303), (231, 230, 286), (286, 230, 562), (286, 562, 287), (287, 562, 552), (287, 552, 298), (298, 552, 551), (298, 551, 300), (300, 551, 550), (300, 550, 301), (301, 550, 549), (301, 549, 302), (302, 549, 516), (330, 489, 331), (331, 489, 488), (331, 488, 371), (371, 488, 487), (371, 487, 372), (372, 487, 486), (372, 486, 373), (373, 486, 485), (373, 485, 374), (374, 485, 484), (374, 484, 228), (228, 484, 229), (490, 489, 328), (328, 489, 330), (245, 244, 318), (318, 244, 502), (318, 502, 320), (320, 502, 500), (320, 500, 322), (322, 500, 498), (322, 498, 324), (324, 498, 496), (324, 496, 326), (326, 496, 494), (326, 494, 328), (328, 494, 490), (303, 515, 304), (304, 515, 513), (304, 513, 305), (305, 513, 511), (305, 511, 311), (311, 511, 509), (311, 509, 313), (313, 509, 507), (313, 507, 315), (315, 507, 505), (315, 505, 246), (246, 505, 247), (370, 465, 280), (280, 465, 464), (280, 464, 278), (278, 464, 466), (278, 466, 276), (276, 466, 468), (276, 468, 274), (274, 468, 470), (274, 470, 272), (272, 470, 472), (272, 472, 234), (234, 472, 235), (530, 529, 343), (343, 529, 359), (359, 529, 527), (359, 527, 362), (362, 527, 525), (362, 525, 364), (364, 525, 523), (364, 523, 366), (366, 523, 521), (366, 521, 368), (368, 521, 517), (368, 517, 369), (370, 369, 465), (465, 369, 517)])
me_stream_deck_plus_faceplate.polygons.foreach_set('use_smooth', [True] * 1492)
me_stream_deck_plus_faceplate.update()

# ---- objects
ob_stream_deck_plus_face_cover = bpy.data.objects.new('Stream Deck Plus face cover', me_stream_deck_plus_face_cover)
ob_stream_deck_plus_faceplate = bpy.data.objects.new('Stream Deck Plus Faceplate', me_stream_deck_plus_faceplate)

# ---- transforms, parenting, visibility, modifiers, constraints
ob_stream_deck_plus_face_cover.location = (-72.0, 0.0, 0.0)
ob_stream_deck_plus_face_cover.lock_scale = (True, True, True)
_m = ob_stream_deck_plus_face_cover.modifiers.new('Auto Smooth', 'NODES')
_m.node_group = ng_auto_smooth
_gi = [s.identifier for s in ng_auto_smooth.interface.items_tree if s.item_type == 'SOCKET' and s.in_out == 'INPUT']
_m[_gi[1]] = 0.5236  # Angle
ob_stream_deck_plus_faceplate.location = (82.3, -5.0, 0.0)
ob_stream_deck_plus_faceplate.rotation_euler = (1.571, -0.0, 0.0)
_m = ob_stream_deck_plus_faceplate.modifiers.new('Auto Smooth', 'NODES')
_m.node_group = ng_auto_smooth
_gi = [s.identifier for s in ng_auto_smooth.interface.items_tree if s.item_type == 'SOCKET' and s.in_out == 'INPUT']
_m[_gi[1]] = 0.5236  # Angle

# ---- collection membership
col_face_cover_with_logo_cut_out.objects.link(ob_stream_deck_plus_face_cover)
col_faceplate_botton_seperation.objects.link(ob_stream_deck_plus_faceplate)

# ---- scene / render settings (as saved in the file)
scene.frame_start = 1; scene.frame_end = 250; scene.frame_set(1)
scene.render.engine = 'BLENDER_EEVEE_NEXT'
scene.cycles.sampling_pattern = 'TABULATED_SOBOL'
bpy.context.view_layer.update()

# ---- added for rendering (the .blend has no active camera and no usable light): camera, sun
cam_auto = bpy.data.cameras.new('AutoCamera')
cam_auto.lens = 50.0
cam_auto.sensor_width = 36.0
cam_auto.clip_end = 5296.05
ob_auto_camera = bpy.data.objects.new('AutoCamera', cam_auto)
scene.collection.objects.link(ob_auto_camera)
ob_auto_camera.location = (306.659, -366.353, 243.753)
ob_auto_camera.rotation_euler = (1.09748, -7.21219e-08, 0.694738)
scene.camera = ob_auto_camera
light_auto_sun = bpy.data.lights.new('AutoSun', 'SUN')
light_auto_sun.energy = 3.0
light_auto_sun.angle = 0.0523599
ob_auto_sun = bpy.data.objects.new('AutoSun', light_auto_sun)
scene.collection.objects.link(ob_auto_sun)
ob_auto_sun.rotation_euler = (0.872665, 0.174533, 0.523599)
bpy.context.view_layer.update()
